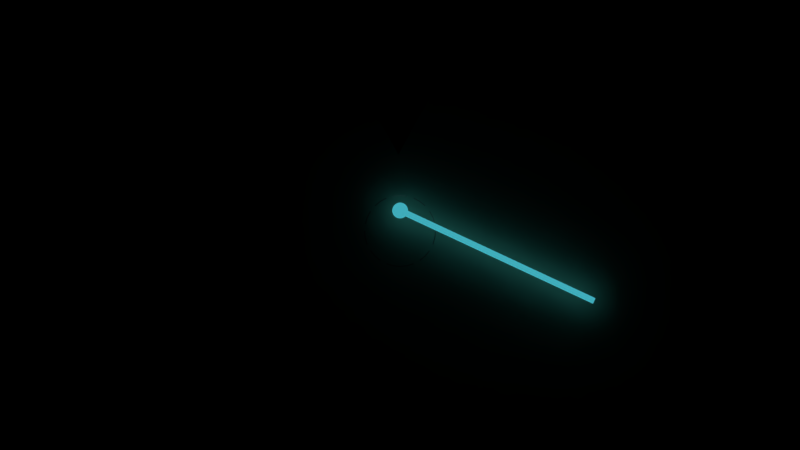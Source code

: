 # Source: anim-agv-01.blend  (saved by Blender 2.79.0; exported with 4.5.12 LTS)
import bpy
from mathutils import Matrix  # noqa: F401  (used for matrix-valued properties, if any)

bpy.ops.wm.read_factory_settings(use_empty=True)
scene = bpy.context.scene
scene.name = 'Scene'

# ---- collections
col_collection_1 = bpy.data.collections.new('Collection 1'); scene.collection.children.link(col_collection_1)
col_collection_2 = bpy.data.collections.new('Collection 2'); scene.collection.children.link(col_collection_2)
col_collection_2.hide_render = True
col_collection_2.hide_viewport = True
col_depth = bpy.data.collections.new('depth')  # instanced only; not linked into the scene
col_gyroscope = bpy.data.collections.new('gyroscope')  # instanced only; not linked into the scene
col_camera = bpy.data.collections.new('camera')  # instanced only; not linked into the scene
col_check = bpy.data.collections.new('check')  # instanced only; not linked into the scene
col_obstacle_03 = bpy.data.collections.new('obstacle-03')  # instanced only; not linked into the scene
col_sign_bag_claim = bpy.data.collections.new('sign-bag-claim')  # instanced only; not linked into the scene
col_obstacle_02 = bpy.data.collections.new('obstacle-02')  # instanced only; not linked into the scene
col_obstacle_01 = bpy.data.collections.new('obstacle-01')  # instanced only; not linked into the scene
col_robot_top = bpy.data.collections.new('robot-top')  # instanced only; not linked into the scene
col_mission_board_01 = bpy.data.collections.new('mission-board-01')  # instanced only; not linked into the scene
col_lidar = bpy.data.collections.new('lidar')  # instanced only; not linked into the scene
col_passengers_02 = bpy.data.collections.new('passengers-02')  # instanced only; not linked into the scene
col_localization_05 = bpy.data.collections.new('localization-05')  # instanced only; not linked into the scene
col_ai = bpy.data.collections.new('ai')  # instanced only; not linked into the scene
col_walker_01_right_leg = bpy.data.collections.new('walker-01-right-leg')  # instanced only; not linked into the scene
col_walker_01_left_leg = bpy.data.collections.new('walker-01-left-leg')  # instanced only; not linked into the scene
col_walker01_body = bpy.data.collections.new('walker01-body')  # instanced only; not linked into the scene
col_walker_01_right_arm = bpy.data.collections.new('walker-01-right-arm')  # instanced only; not linked into the scene
col_walker_01_left_arm = bpy.data.collections.new('walker-01-left-arm')  # instanced only; not linked into the scene
col_gate_24 = bpy.data.collections.new('gate-24')  # instanced only; not linked into the scene
col_gates_80_95 = bpy.data.collections.new('gates-80-95')  # instanced only; not linked into the scene
col_ring = bpy.data.collections.new('ring')  # instanced only; not linked into the scene
col_person_scan = bpy.data.collections.new('person-scan')  # instanced only; not linked into the scene
col_person = bpy.data.collections.new('person')  # instanced only; not linked into the scene
col_robot_left = bpy.data.collections.new('robot-left')  # instanced only; not linked into the scene
col_passenger_01_luggage = bpy.data.collections.new('passenger-01-luggage')  # instanced only; not linked into the scene
col_passenger_01_body = bpy.data.collections.new('passenger-01-body')  # instanced only; not linked into the scene
col_airport_02_cargo = bpy.data.collections.new('airport-02-cargo')  # instanced only; not linked into the scene
col_complete_logo = bpy.data.collections.new('complete-logo')  # instanced only; not linked into the scene
col_gates_sign = bpy.data.collections.new('gates-sign')  # instanced only; not linked into the scene
col_gate = bpy.data.collections.new('gate')  # instanced only; not linked into the scene
col_airport_01 = bpy.data.collections.new('airport-01')  # instanced only; not linked into the scene
col_compass_pin = bpy.data.collections.new('compass-pin')  # instanced only; not linked into the scene
col_compass_frame = bpy.data.collections.new('compass-frame')  # instanced only; not linked into the scene
col_hall_01_woman = bpy.data.collections.new('hall-01-woman')  # instanced only; not linked into the scene
col_hall_01_crew03 = bpy.data.collections.new('hall-01-crew03')  # instanced only; not linked into the scene
col_hall_01_crew02 = bpy.data.collections.new('hall-01-crew02')  # instanced only; not linked into the scene
col_hall_01_crew01 = bpy.data.collections.new('hall-01-crew01')  # instanced only; not linked into the scene
col_hall_01_child = bpy.data.collections.new('hall-01-child')  # instanced only; not linked into the scene
col_hall_01 = bpy.data.collections.new('hall-01')  # instanced only; not linked into the scene
col_airport_02_plane = bpy.data.collections.new('airport-02-plane')  # instanced only; not linked into the scene
col_airport_02 = bpy.data.collections.new('airport-02')  # instanced only; not linked into the scene
col_boarding_pass = bpy.data.collections.new('boarding-pass')  # instanced only; not linked into the scene
col_luggage_04 = bpy.data.collections.new('luggage-04')  # instanced only; not linked into the scene
col_luggage_01 = bpy.data.collections.new('luggage-01')  # instanced only; not linked into the scene
col_eye = bpy.data.collections.new('eye')  # instanced only; not linked into the scene
col_road = bpy.data.collections.new('road')  # instanced only; not linked into the scene
col_robot_right = bpy.data.collections.new('robot-right')  # instanced only; not linked into the scene
col_cross = bpy.data.collections.new('cross')  # instanced only; not linked into the scene
col_localization_03 = bpy.data.collections.new('localization-03')  # instanced only; not linked into the scene
col_localization_02 = bpy.data.collections.new('localization-02')  # instanced only; not linked into the scene
col_localization_01 = bpy.data.collections.new('localization-01')  # instanced only; not linked into the scene
col_brain = bpy.data.collections.new('brain')  # instanced only; not linked into the scene

# ---- materials (node trees are filled in below, after node groups)
mat_localization_scene_beige = bpy.data.materials.new('localization-scene-beige')
mat_localization_scene_beige.alpha_threshold = 0.0
mat_localization_scene_beige.diffuse_color = (0.7231, 0.4342, 0.314, 1.0)
mat_localization_scene_beige.roughness = 0.5
mat_ai_color_02 = bpy.data.materials.new('ai-color-02')
mat_ai_color_02.alpha_threshold = 0.0
mat_ai_color_02.diffuse_color = (0.04971, 0.4125, 0.4969, 1.0)
mat_ai_color_02.roughness = 0.5
mat_ai_color_02.line_color = (0.0, 0.0, 0.0, 1.0)
mat_ai_color_02.line_priority = 1
mat_ai_color_02_1 = bpy.data.materials.new('ai-color-02')
mat_robot_letters = bpy.data.materials.new('robot-letters')
mat_robot_letters.alpha_threshold = 0.0
mat_robot_letters.diffuse_color = (0.0, 0.0, 0.0, 1.0)
mat_robot_letters.roughness = 0.5
mat_frame_corner = bpy.data.materials.new('frame-corner')
mat_color_navigation = bpy.data.materials.new('color-navigation')
mat_color_navigation.alpha_threshold = 0.0
mat_color_navigation.diffuse_color = (0.2502, 0.3663, 0.7991, 1.0)
mat_color_navigation.roughness = 0.5
mat_localization_scene_blue_light = bpy.data.materials.new('localization-scene-blue-light')
mat_localization_scene_blue_light.alpha_threshold = 0.0
mat_localization_scene_blue_light.preview_render_type = 'FLAT'
mat_localization_scene_blue_light.diffuse_color = (0.3467, 0.3663, 0.3763, 1.0)
mat_localization_scene_blue_light.roughness = 0.5
mat_localization_red = bpy.data.materials.new('localization-red')
mat_ai_color_01 = bpy.data.materials.new('ai-color-01')
mat_svgmat_4053 = bpy.data.materials.new('SVGMat.4053')
mat_svgmat_4053.alpha_threshold = 0.0
mat_svgmat_4053.diffuse_color = (0.5846, 0.0, 0.0, 1.0)
mat_svgmat_4053.roughness = 0.5
mat_cone_ray_material = bpy.data.materials.new('cone-ray-material')
mat_cone_ray_material.alpha_threshold = 0.0
mat_cone_ray_material.use_transparent_shadow = False
mat_cone_ray_material.preview_render_type = 'FLAT'
mat_cone_ray_material.diffuse_color = (0.0, 0.0, 0.0, 1.0)
mat_cone_ray_material.specular_color = (0.0, 0.0, 0.0)
mat_cone_ray_material.roughness = 0.5
mat_cone_ray_material.line_color = (0.0, 0.0, 0.0, 1.0)
mat_title = bpy.data.materials.new('Title')
mat_title.alpha_threshold = 0.0
mat_title.roughness = 0.5
mat_background_01 = bpy.data.materials.new('background-01')
mat_background_01.alpha_threshold = 0.0
mat_background_01.diffuse_color = (0.0, 0.2705, 0.7991, 1.0)
mat_background_01.roughness = 0.5
mat_background_02 = bpy.data.materials.new('background-02')
mat_background_02.alpha_threshold = 0.0
mat_background_02.diffuse_color = (0.7991, 0.7991, 0.7991, 1.0)
mat_background_02.roughness = 0.5
mat_background_03 = bpy.data.materials.new('background-03')
mat_background_03.alpha_threshold = 0.0
mat_background_03.diffuse_color = (0.7991, 0.7454, 0.5395, 1.0)
mat_background_03.roughness = 0.5
mat_background_04 = bpy.data.materials.new('background-04')
mat_background_04.alpha_threshold = 0.0
mat_background_04.diffuse_color = (0.6724, 0.04971, 0.7991, 1.0)
mat_background_04.roughness = 0.5
mat_robot_letters_001 = bpy.data.materials.new('robot-letters.001')
mat_robot_letters_001.alpha_threshold = 0.0
mat_robot_letters_001.diffuse_color = (0.0, 0.0, 0.0, 1.0)
mat_robot_letters_001.roughness = 0.5
mat_svgmat_029 = bpy.data.materials.new('SVGMat.029')
mat_svgmat_029.alpha_threshold = 0.0
mat_svgmat_029.diffuse_color = (0.05448, 0.2195, 0.3712, 1.0)
mat_svgmat_029.roughness = 0.5
mat_svgmat_028 = bpy.data.materials.new('SVGMat.028')
mat_svgmat_028.alpha_threshold = 0.0
mat_svgmat_028.diffuse_color = (0.05448, 0.2195, 0.3712, 1.0)
mat_svgmat_028.roughness = 0.5
mat_svgmat_027 = bpy.data.materials.new('SVGMat.027')
mat_svgmat_027.alpha_threshold = 0.0
mat_svgmat_027.diffuse_color = (0.05448, 0.2195, 0.3712, 1.0)
mat_svgmat_027.roughness = 0.5
mat_svgmat_026 = bpy.data.materials.new('SVGMat.026')
mat_svgmat_026.alpha_threshold = 0.0
mat_svgmat_026.diffuse_color = (0.05448, 0.2195, 0.3712, 1.0)
mat_svgmat_026.roughness = 0.5
mat_svgmat_022 = bpy.data.materials.new('SVGMat.022')
mat_svgmat_022.alpha_threshold = 0.0
mat_svgmat_022.diffuse_color = (0.05448, 0.2195, 0.3712, 1.0)
mat_svgmat_022.roughness = 0.5
mat_svgmat_019 = bpy.data.materials.new('SVGMat.019')
mat_svgmat_019.alpha_threshold = 0.0
mat_svgmat_019.diffuse_color = (0.05448, 0.2195, 0.3712, 1.0)
mat_svgmat_019.roughness = 0.5
mat_svgmat_017 = bpy.data.materials.new('SVGMat.017')
mat_svgmat_017.alpha_threshold = 0.0
mat_svgmat_017.diffuse_color = (0.05448, 0.2195, 0.3712, 1.0)
mat_svgmat_017.roughness = 0.5
mat_svgmat_016 = bpy.data.materials.new('SVGMat.016')
mat_svgmat_016.alpha_threshold = 0.0
mat_svgmat_016.diffuse_color = (0.05448, 0.2195, 0.3712, 1.0)
mat_svgmat_016.roughness = 0.5
mat_svgmat_015 = bpy.data.materials.new('SVGMat.015')
mat_svgmat_015.alpha_threshold = 0.0
mat_svgmat_015.diffuse_color = (0.05448, 0.2195, 0.3712, 1.0)
mat_svgmat_015.roughness = 0.5
mat_svgmat_014 = bpy.data.materials.new('SVGMat.014')
mat_svgmat_014.alpha_threshold = 0.0
mat_svgmat_014.diffuse_color = (0.05448, 0.2195, 0.3712, 1.0)
mat_svgmat_014.roughness = 0.5
mat_svgmat_013 = bpy.data.materials.new('SVGMat.013')
mat_svgmat_013.alpha_threshold = 0.0
mat_svgmat_013.diffuse_color = (0.05448, 0.2195, 0.3712, 1.0)
mat_svgmat_013.roughness = 0.5

# ---- material node trees
mat_localization_scene_beige.use_nodes = True; mat_localization_scene_beige.node_tree.nodes.clear()
_N = mat_localization_scene_beige.node_tree.nodes; _L = mat_localization_scene_beige.node_tree.links
n0 = _N.new('ShaderNodeOutputMaterial'); n0.name = 'Material Output'; n0.location = (300, 300)
n1 = _N.new('ShaderNodeBsdfAnisotropic'); n1.name = 'Anisotropic BSDF'; n1.location = (10, 300)
n1.distribution = 'ASHIKHMIN_SHIRLEY'
n1.inputs[0].default_value = (0.7231, 0.4342, 0.314, 0.5)
n1.inputs[1].default_value = 0.4472
n1.inputs[2].default_value = 0.5
_L.new(n1.outputs[0], n0.inputs[0])
n0.is_active_output = True
mat_ai_color_02.use_nodes = True; mat_ai_color_02.node_tree.nodes.clear()
_N = mat_ai_color_02.node_tree.nodes; _L = mat_ai_color_02.node_tree.links
n0 = _N.new('ShaderNodeOutputMaterial'); n0.name = 'Material Output'; n0.location = (300, 300)
n1 = _N.new('ShaderNodeEmission'); n1.name = 'Emission'; n1.location = (10, 300)
n1.inputs[0].default_value = (0.04971, 0.4125, 0.4969, 1.0)
_L.new(n1.outputs[0], n0.inputs[0])
n0.is_active_output = True
mat_color_navigation.use_nodes = True; mat_color_navigation.node_tree.nodes.clear()
_N = mat_color_navigation.node_tree.nodes; _L = mat_color_navigation.node_tree.links
n0 = _N.new('ShaderNodeOutputMaterial'); n0.name = 'Material Output'; n0.location = (300, 300)
n1 = _N.new('ShaderNodeBsdfDiffuse'); n1.name = 'Diffuse BSDF'; n1.location = (10, 300)
n1.inputs[0].default_value = (0.2517, 0.3658, 0.8, 1.0)
_L.new(n1.outputs[0], n0.inputs[0])
n0.is_active_output = True
mat_localization_scene_blue_light.use_nodes = True; mat_localization_scene_blue_light.node_tree.nodes.clear()
_N = mat_localization_scene_blue_light.node_tree.nodes; _L = mat_localization_scene_blue_light.node_tree.links
n0 = _N.new('ShaderNodeOutputMaterial'); n0.name = 'Material Output'; n0.location = (300, 300)
n1 = _N.new('ShaderNodeBsdfDiffuse'); n1.name = 'Diffuse BSDF'; n1.location = (10, 300)
n1.inputs[0].default_value = (0.3325, 0.4287, 0.4735, 0.2)
_L.new(n1.outputs[0], n0.inputs[0])
n0.is_active_output = True
mat_cone_ray_material.use_nodes = True; mat_cone_ray_material.node_tree.nodes.clear()
_N = mat_cone_ray_material.node_tree.nodes; _L = mat_cone_ray_material.node_tree.links
n0 = _N.new('ShaderNodeOutputMaterial'); n0.name = 'Material Output'; n0.location = (300, 300)
n0.is_active_output = True
mat_title.use_nodes = True; mat_title.node_tree.nodes.clear()
_N = mat_title.node_tree.nodes; _L = mat_title.node_tree.links
n0 = _N.new('ShaderNodeOutputMaterial'); n0.name = 'Material Output'; n0.location = (300, 300)
n1 = _N.new('ShaderNodeBsdfDiffuse'); n1.name = 'Diffuse BSDF'; n1.location = (10, 300)
_L.new(n1.outputs[0], n0.inputs[0])
n0.is_active_output = True
mat_background_01.use_nodes = True; mat_background_01.node_tree.nodes.clear()
_N = mat_background_01.node_tree.nodes; _L = mat_background_01.node_tree.links
n0 = _N.new('ShaderNodeOutputMaterial'); n0.name = 'Material Output'; n0.location = (300, 300)
n1 = _N.new('ShaderNodeBsdfDiffuse'); n1.name = 'Diffuse BSDF'; n1.location = (10, 300)
n1.inputs[0].default_value = (0.0, 0.2725, 0.8, 1.0)
_L.new(n1.outputs[0], n0.inputs[0])
n0.is_active_output = True
mat_background_02.use_nodes = True; mat_background_02.node_tree.nodes.clear()
_N = mat_background_02.node_tree.nodes; _L = mat_background_02.node_tree.links
n0 = _N.new('ShaderNodeOutputMaterial'); n0.name = 'Material Output'; n0.location = (300, 300)
n1 = _N.new('ShaderNodeBsdfDiffuse'); n1.name = 'Diffuse BSDF'; n1.location = (10, 300)
_L.new(n1.outputs[0], n0.inputs[0])
n0.is_active_output = True
mat_background_03.use_nodes = True; mat_background_03.node_tree.nodes.clear()
_N = mat_background_03.node_tree.nodes; _L = mat_background_03.node_tree.links
n0 = _N.new('ShaderNodeOutputMaterial'); n0.name = 'Material Output'; n0.location = (300, 300)
n1 = _N.new('ShaderNodeBsdfDiffuse'); n1.name = 'Diffuse BSDF'; n1.location = (10, 300)
n1.inputs[0].default_value = (0.7991, 0.744, 0.5389, 1.0)
_L.new(n1.outputs[0], n0.inputs[0])
n0.is_active_output = True
mat_background_04.use_nodes = True; mat_background_04.node_tree.nodes.clear()
_N = mat_background_04.node_tree.nodes; _L = mat_background_04.node_tree.links
n0 = _N.new('ShaderNodeOutputMaterial'); n0.name = 'Material Output'; n0.location = (300, 300)
n1 = _N.new('ShaderNodeBsdfDiffuse'); n1.name = 'Diffuse BSDF'; n1.location = (10, 300)
n1.inputs[0].default_value = (0.6695, 0.04937, 0.8, 1.0)
_L.new(n1.outputs[0], n0.inputs[0])
n0.is_active_output = True

# ---- world
world_world_001 = bpy.data.worlds.new('World.001'); scene.world = world_world_001
world_world_001.use_nodes = True; world_world_001.node_tree.nodes.clear()
_N = world_world_001.node_tree.nodes; _L = world_world_001.node_tree.links
n0 = _N.new('ShaderNodeOutputWorld'); n0.name = 'World Output'; n0.location = (300, 300)
n1 = _N.new('ShaderNodeBackground'); n1.name = 'Background'; n1.location = (10, 300)
n1.inputs[0].default_value = (1.0, 1.0, 1.0, 1.0)
_L.new(n1.outputs[0], n0.inputs[0])
n0.is_active_output = True
world_world_001.color = (0.05088, 0.05088, 0.05088)
world_world_001.use_sun_shadow = False
world_world_001.sun_shadow_jitter_overblur = 0.0
world_world_001.cycles.sampling_method = 'MANUAL'

# ---- cameras
cam_camera_001 = bpy.data.cameras.new('Camera.001')
cam_camera_001.type = 'ORTHO'
cam_camera_001.clip_end = 100.0
cam_camera_001.lens = 35.0
cam_camera_001.sensor_width = 32.0
cam_camera_001.sensor_height = 18.0
cam_camera_001.display_size = 2.0
cam_camera_001.dof.focus_distance = 0.0

# ---- meshes
me_cone = bpy.data.meshes.new('Cone')
me_cone.from_pydata([(0.0, 0.999, -0.999), (0.0, 0.0, 0.999), (0.1949, 0.9798, -0.999), (0.3823, 0.923, -0.999), (0.555, 0.8306, -0.999), (0.7064, 0.7064, -0.999), (0.8306, 0.555, -0.999), (0.923, 0.3823, -0.999), (0.9798, 0.1949, -0.999), (0.999, 7.542e-08, -0.999), (0.9798, -0.1949, -0.999), (0.923, -0.3823, -0.999), (0.8306, -0.555, -0.999), (0.7064, -0.7064, -0.999), (0.555, -0.8306, -0.999), (0.3823, -0.923, -0.999), (0.1949, -0.9798, -0.999), (-3.255e-07, -0.999, -0.999), (-0.1949, -0.9798, -0.999), (-0.3823, -0.923, -0.999), (-0.555, -0.8306, -0.999), (-0.7064, -0.7064, -0.999), (-0.8306, -0.555, -0.999), (-0.923, -0.3823, -0.999), (-0.9798, -0.1949, -0.999), (-0.999, 9.646e-07, -0.999), (-0.9798, 0.1949, -0.999), (-0.923, 0.3823, -0.999), (-0.8306, 0.555, -0.999), (-0.7064, 0.7064, -0.999), (-0.555, 0.8306, -0.999), (-0.3823, 0.923, -0.999), (-0.1949, 0.9798, -0.999)], [], [(0, 1, 2), (3, 1, 4), (4, 1, 5), (6, 1, 7), (7, 1, 8), (9, 1, 10), (10, 1, 11), (12, 1, 13), (13, 1, 14), (15, 1, 16), (16, 1, 17), (17, 1, 18), (18, 1, 19), (20, 1, 21), (21, 1, 22), (23, 1, 24), (24, 1, 25), (26, 1, 27), (27, 1, 28), (29, 1, 30), (30, 1, 31), (32, 1, 0)])
me_cone.materials.append(mat_localization_scene_beige)
me_cone.use_remesh_preserve_volume = False
me_cone.use_remesh_preserve_attributes = False
me_cone.use_mirror_vertex_groups = False
me_cone.update()
me_plane_009 = bpy.data.meshes.new('Plane.009')
me_plane_009.from_pydata([(-1.033, -0.9846, 0.0), (0.999, -0.999, 0.0), (-1.102, 1.043, 0.0), (0.999, 0.999, 0.0)], [], [(0, 1, 3, 2)])
me_plane_009.materials.append(mat_ai_color_02)
me_plane_009.use_remesh_preserve_volume = False
me_plane_009.use_remesh_preserve_attributes = False
me_plane_009.use_mirror_vertex_groups = False
me_plane_009.update()
me_plane_012 = bpy.data.meshes.new('Plane.012')
me_plane_012.from_pydata([(-0.999, -0.999, 0.0), (0.999, -0.999, 0.0), (-0.999, 0.999, 0.0), (0.999, 0.999, 0.0)], [], [(0, 1, 3, 2)])
me_plane_012.materials.append(mat_ai_color_02_1)
me_plane_012.use_remesh_preserve_volume = False
me_plane_012.use_remesh_preserve_attributes = False
me_plane_012.use_mirror_vertex_groups = False
me_plane_012.update()
me_circle_022 = bpy.data.meshes.new('Circle.022')
me_circle_022.from_pydata([(0.0, 0.999, 0.0), (-0.1949, 0.9798, 0.0), (-0.3823, 0.923, 0.0), (-0.555, 0.8306, 0.0), (-0.7064, 0.7064, 0.0), (-0.8306, 0.555, 0.0), (-0.923, 0.3823, 0.0), (-0.9798, 0.1949, 0.0), (-0.999, 7.542e-08, 0.0), (-0.9798, -0.1949, 0.0), (-0.923, -0.3823, 0.0), (-0.8306, -0.555, 0.0), (-0.7064, -0.7064, 0.0), (-0.555, -0.8306, 0.0), (-0.3823, -0.923, 0.0), (-0.1949, -0.9798, 0.0), (3.255e-07, -0.999, 0.0), (0.1949, -0.9798, 0.0), (0.3823, -0.923, 0.0), (0.555, -0.8306, 0.0), (0.7064, -0.7064, 0.0), (0.8306, -0.555, 0.0), (0.923, -0.3823, 0.0), (0.9798, -0.1949, 0.0), (0.999, 9.646e-07, 0.0), (0.9798, 0.1949, 0.0), (0.923, 0.3823, 0.0), (0.8306, 0.555, 0.0), (0.7064, 0.7064, 0.0), (0.555, 0.8306, 0.0), (0.3823, 0.923, 0.0), (0.1949, 0.9798, 0.0)], [], [(1, 2, 3, 4, 5, 6, 7, 8, 9, 10, 11, 12, 13, 14, 15, 16, 17, 18, 19, 20, 21, 22, 23, 24, 25, 26, 27, 28, 29, 30, 31, 0)])
me_circle_022.materials.append(mat_ai_color_02_1)
me_circle_022.use_remesh_preserve_volume = False
me_circle_022.use_remesh_preserve_attributes = False
me_circle_022.use_mirror_vertex_groups = False
me_circle_022.update()
me_plane_008 = bpy.data.meshes.new('Plane.008')
me_plane_008.from_pydata([(-0.02578, 7.445e-09, 0.0), (0.02578, 7.445e-09, 0.0), (-0.02578, 0.11, 0.0), (0.02578, 0.11, 0.0)], [], [(0, 1, 3, 2)])
me_plane_008.materials.append(mat_frame_corner)
me_plane_008.use_remesh_preserve_volume = False
me_plane_008.use_remesh_preserve_attributes = False
me_plane_008.use_mirror_vertex_groups = False
me_plane_008.update()
me_circle_020 = bpy.data.meshes.new('Circle.020')
me_circle_020.from_pydata([(0.0, 0.999, 0.0), (-0.1949, 0.9798, 0.0), (-0.3823, 0.923, 0.0), (-0.555, 0.8306, 0.0), (-0.7064, 0.7064, 0.0), (-0.8306, 0.555, 0.0), (-0.923, 0.3823, 0.0), (-0.9798, 0.1949, 0.0), (-0.999, 7.542e-08, 0.0), (-0.9798, -0.1949, 0.0), (-0.923, -0.3823, 0.0), (-0.8306, -0.555, 0.0), (-0.7064, -0.7064, 0.0), (-0.555, -0.8306, 0.0), (-0.3823, -0.923, 0.0), (-0.1949, -0.9798, 0.0), (3.255e-07, -0.999, 0.0), (0.1949, -0.9798, 0.0), (0.3823, -0.923, 0.0), (0.555, -0.8306, 0.0), (0.7064, -0.7064, 0.0), (0.8306, -0.555, 0.0), (0.923, -0.3823, 0.0), (0.9798, -0.1949, 0.0), (0.999, 9.646e-07, 0.0), (0.9798, 0.1949, 0.0), (0.923, 0.3823, 0.0), (0.8306, 0.555, 0.0), (0.7064, 0.7064, 0.0), (0.555, 0.8306, 0.0), (0.3823, 0.923, 0.0), (0.1949, 0.9798, 0.0), (0.0, 0.999, 0.0), (-0.1949, 0.9798, 0.0), (-0.3823, 0.923, 0.0), (-0.555, 0.8306, 0.0), (-0.7064, 0.7064, 0.0), (-0.8306, 0.555, 0.0), (-0.923, 0.3823, 0.0), (-0.9798, 0.1949, 0.0), (-0.999, 7.542e-08, 0.0), (-0.9798, -0.1949, 0.0), (-0.923, -0.3823, 0.0), (-0.8306, -0.555, 0.0), (-0.7064, -0.7064, 0.0), (-0.555, -0.8306, 0.0), (-0.3823, -0.923, 0.0), (-0.1949, -0.9798, 0.0), (3.255e-07, -0.999, 0.0), (0.1949, -0.9798, 0.0), (0.3823, -0.923, 0.0), (0.555, -0.8306, 0.0), (0.7064, -0.7064, 0.0), (0.8306, -0.555, 0.0), (0.923, -0.3823, 0.0), (0.9798, -0.1949, 0.0), (0.999, 9.646e-07, 0.0), (0.9798, 0.1949, 0.0), (0.923, 0.3823, 0.0), (0.8306, 0.555, 0.0), (0.7064, 0.7064, 0.0), (0.555, 0.8306, 0.0), (0.3823, 0.923, 0.0), (0.1949, 0.9798, 0.0), (0.0, 0.999, 0.0), (-0.1949, 0.9798, 0.0), (-0.3823, 0.923, 0.0), (-0.555, 0.8306, 0.0), (-0.7064, 0.7064, 0.0), (-0.8306, 0.555, 0.0), (-0.923, 0.3823, 0.0), (-0.9798, 0.1949, 0.0), (-0.999, 7.542e-08, 0.0), (-0.9798, -0.1949, 0.0), (-0.923, -0.3823, 0.0), (-0.8306, -0.555, 0.0), (-0.7064, -0.7064, 0.0), (-0.555, -0.8306, 0.0), (-0.3823, -0.923, 0.0), (-0.1949, -0.9798, 0.0), (3.255e-07, -0.999, 0.0), (0.1949, -0.9798, 0.0), (0.3823, -0.923, 0.0), (0.555, -0.8306, 0.0), (0.7064, -0.7064, 0.0), (0.8306, -0.555, 0.0), (0.923, -0.3823, 0.0), (0.9798, -0.1949, 0.0), (0.999, 9.646e-07, 0.0), (0.9798, 0.1949, 0.0), (0.923, 0.3823, 0.0), (0.8306, 0.555, 0.0), (0.7064, 0.7064, 0.0), (0.555, 0.8306, 0.0), (0.3823, 0.923, 0.0), (0.1949, 0.9798, 0.0), (0.0, 0.999, 0.0), (-0.1949, 0.9798, 0.0), (-0.3823, 0.923, 0.0), (-0.555, 0.8306, 0.0), (-0.7064, 0.7064, 0.0), (-0.8306, 0.555, 0.0), (-0.923, 0.3823, 0.0), (-0.9798, 0.1949, 0.0), (-0.999, 7.542e-08, 0.0), (-0.9798, -0.1949, 0.0), (-0.923, -0.3823, 0.0), (-0.8306, -0.555, 0.0), (-0.7064, -0.7064, 0.0), (-0.555, -0.8306, 0.0), (-0.3823, -0.923, 0.0), (-0.1949, -0.9798, 0.0), (3.255e-07, -0.999, 0.0), (0.1949, -0.9798, 0.0), (0.3823, -0.923, 0.0), (0.555, -0.8306, 0.0), (0.7064, -0.7064, 0.0), (0.8306, -0.555, 0.0), (0.923, -0.3823, 0.0), (0.9798, -0.1949, 0.0), (0.999, 9.646e-07, 0.0), (0.9798, 0.1949, 0.0), (0.923, 0.3823, 0.0), (0.8306, 0.555, 0.0), (0.7064, 0.7064, 0.0), (0.555, 0.8306, 0.0), (0.3823, 0.923, 0.0), (0.1949, 0.9798, 0.0), (0.0, 1.64, 0.0), (-0.3199, 1.608, 0.0), (-0.6274, 1.515, 0.0), (-0.9109, 1.363, 0.0), (-1.159, 1.159, 0.0), (-1.363, 0.9109, 0.0), (-1.515, 0.6274, 0.0), (-1.608, 0.3199, 0.0), (-1.64, 1.238e-07, 0.0), (-1.608, -0.3199, 0.0), (-1.515, -0.6274, 0.0), (-1.363, -0.9109, 0.0), (-1.159, -1.159, 0.0), (-0.9109, -1.363, 0.0), (-0.6274, -1.515, 0.0), (-0.3199, -1.608, 0.0), (5.342e-07, -1.64, 0.0), (0.3199, -1.608, 0.0), (0.6274, -1.515, 0.0), (0.9109, -1.363, 0.0), (1.159, -1.159, 0.0), (1.363, -0.9109, 0.0), (1.515, -0.6274, 0.0), (1.608, -0.3199, 0.0), (1.64, 1.583e-06, 0.0), (1.608, 0.3199, 0.0), (1.515, 0.6274, 0.0), (1.363, 0.9109, 0.0), (1.159, 1.159, 0.0), (0.9109, 1.363, 0.0), (0.6274, 1.515, 0.0), (0.3199, 1.608, 0.0)], [], [(3, 2, 34, 35), (30, 29, 61, 62), (17, 16, 48, 49), (4, 3, 35, 36), (31, 30, 62, 63), (18, 17, 49, 50), (5, 4, 36, 37), (0, 31, 63, 32), (19, 18, 50, 51), (6, 5, 37, 38), (20, 19, 51, 52), (7, 6, 38, 39), (21, 20, 52, 53), (8, 7, 39, 40), (22, 21, 53, 54), (9, 8, 40, 41), (23, 22, 54, 55), (10, 9, 41, 42), (24, 23, 55, 56), (11, 10, 42, 43), (25, 24, 56, 57), (12, 11, 43, 44), (26, 25, 57, 58), (13, 12, 44, 45), (27, 26, 58, 59), (14, 13, 45, 46), (1, 0, 32, 33), (28, 27, 59, 60), (15, 14, 46, 47), (2, 1, 33, 34), (29, 28, 60, 61), (16, 15, 47, 48), (57, 56, 88, 89), (44, 43, 75, 76), (58, 57, 89, 90), (45, 44, 76, 77), (59, 58, 90, 91), (46, 45, 77, 78), (33, 32, 64, 65), (60, 59, 91, 92), (47, 46, 78, 79), (34, 33, 65, 66), (61, 60, 92, 93), (48, 47, 79, 80), (35, 34, 66, 67), (62, 61, 93, 94), (49, 48, 80, 81), (36, 35, 67, 68), (63, 62, 94, 95), (50, 49, 81, 82), (37, 36, 68, 69), (32, 63, 95, 64), (51, 50, 82, 83), (38, 37, 69, 70), (52, 51, 83, 84), (39, 38, 70, 71), (53, 52, 84, 85), (40, 39, 71, 72), (54, 53, 85, 86), (41, 40, 72, 73), (55, 54, 86, 87), (42, 41, 73, 74), (56, 55, 87, 88), (43, 42, 74, 75), (81, 80, 112, 113), (68, 67, 99, 100), (95, 94, 126, 127), (82, 81, 113, 114), (69, 68, 100, 101), (64, 95, 127, 96), (83, 82, 114, 115), (70, 69, 101, 102), (84, 83, 115, 116), (71, 70, 102, 103), (85, 84, 116, 117), (72, 71, 103, 104), (86, 85, 117, 118), (73, 72, 104, 105), (87, 86, 118, 119), (74, 73, 105, 106), (88, 87, 119, 120), (75, 74, 106, 107), (89, 88, 120, 121), (76, 75, 107, 108), (90, 89, 121, 122), (77, 76, 108, 109), (91, 90, 122, 123), (78, 77, 109, 110), (65, 64, 96, 97), (92, 91, 123, 124), (79, 78, 110, 111), (66, 65, 97, 98), (93, 92, 124, 125), (80, 79, 111, 112), (67, 66, 98, 99), (94, 93, 125, 126), (116, 115, 147, 148), (103, 102, 134, 135), (117, 116, 148, 149), (104, 103, 135, 136), (118, 117, 149, 150), (105, 104, 136, 137), (119, 118, 150, 151), (106, 105, 137, 138), (120, 119, 151, 152), (107, 106, 138, 139), (121, 120, 152, 153), (108, 107, 139, 140), (122, 121, 153, 154), (109, 108, 140, 141), (123, 122, 154, 155), (110, 109, 141, 142), (97, 96, 128, 129), (124, 123, 155, 156), (111, 110, 142, 143), (98, 97, 129, 130), (125, 124, 156, 157), (112, 111, 143, 144), (99, 98, 130, 131), (126, 125, 157, 158), (113, 112, 144, 145), (100, 99, 131, 132), (127, 126, 158, 159), (114, 113, 145, 146), (101, 100, 132, 133), (96, 127, 159, 128), (115, 114, 146, 147), (102, 101, 133, 134)])
me_circle_020.materials.append(mat_frame_corner)
me_circle_020.use_remesh_preserve_volume = False
me_circle_020.use_remesh_preserve_attributes = False
me_circle_020.use_mirror_vertex_groups = False
me_circle_020.update()
me_plane_007 = bpy.data.meshes.new('Plane.007')
me_plane_007.from_pydata([(-0.7492, -4.172e-07, 0.0), (0.7492, -4.172e-07, 0.0), (-0.04995, 1.099, 0.0), (0.04995, 1.099, 0.0)], [], [(0, 1, 3, 2)])
me_plane_007.materials.append(mat_color_navigation)
me_plane_007.use_remesh_preserve_volume = False
me_plane_007.use_remesh_preserve_attributes = False
me_plane_007.use_mirror_vertex_groups = False
me_plane_007.update()
me_plane_003 = bpy.data.meshes.new('Plane.003')
me_plane_003.from_pydata([(-0.999, -0.999, 0.0), (0.999, -0.999, 0.0), (-0.999, 0.999, 0.0), (0.999, 0.999, 0.0)], [], [(0, 1, 3, 2)])
me_plane_003.materials.append(mat_color_navigation)
me_plane_003.use_remesh_preserve_volume = False
me_plane_003.use_remesh_preserve_attributes = False
me_plane_003.use_mirror_vertex_groups = False
me_plane_003.update()
me_circle_018 = bpy.data.meshes.new('Circle.018')
me_circle_018.from_pydata([(-0.04195, 0.008345, 0.0), (-0.04277, 3.229e-09, 0.0)], [(1, 0)], [])
me_circle_018.materials.append(mat_localization_scene_blue_light)
me_circle_018.use_remesh_preserve_volume = False
me_circle_018.use_remesh_preserve_attributes = False
me_circle_018.use_mirror_vertex_groups = False
me_circle_018.update()
me_circle_017 = bpy.data.meshes.new('Circle.017')
me_circle_017.from_pydata([(1.014, -0.6775, -8.618e-15), (1.127, -0.4667, -9.576e-15), (0.03557, -0.02376, 0.0), (0.03952, -0.01637, 0.0)], [], [(1, 0, 2, 3)])
me_circle_017.materials.append(mat_localization_scene_blue_light)
me_circle_017.use_remesh_preserve_volume = False
me_circle_017.use_remesh_preserve_attributes = False
me_circle_017.use_mirror_vertex_groups = False
me_circle_017.update()
me_circle_016 = bpy.data.meshes.new('Circle.016')
me_circle_016.from_pydata([(0.9082, -0.1806, 0.0), (0.9259, 9.535e-07, 0.0), (0.04195, -0.008345, 0.0), (0.04277, 4.13e-08, 0.0)], [], [(1, 0, 2, 3)])
me_circle_016.materials.append(mat_localization_scene_blue_light)
me_circle_016.use_remesh_preserve_volume = False
me_circle_016.use_remesh_preserve_attributes = False
me_circle_016.use_mirror_vertex_groups = False
me_circle_016.update()
me_circle_015 = bpy.data.meshes.new('Circle.015')
me_circle_015.from_pydata([(0.9798, 0.1949, 0.0), (0.923, 0.3823, 0.0), (0.04195, 0.008345, 0.0), (0.03952, 0.01637, 0.0)], [], [(1, 0, 2, 3)])
me_circle_015.materials.append(mat_localization_scene_blue_light)
me_circle_015.use_remesh_preserve_volume = False
me_circle_015.use_remesh_preserve_attributes = False
me_circle_015.use_mirror_vertex_groups = False
me_circle_015.update()
me_circle_014 = bpy.data.meshes.new('Circle.014')
me_circle_014.from_pydata([(0.9872, 0.6597, -3.435e-15), (0.8396, 0.8396, 2.202e-20), (0.03557, 0.02376, 0.0), (0.03025, 0.03025, 0.0)], [], [(1, 0, 2, 3)])
me_circle_014.materials.append(mat_localization_scene_blue_light)
me_circle_014.use_remesh_preserve_volume = False
me_circle_014.use_remesh_preserve_attributes = False
me_circle_014.use_mirror_vertex_groups = False
me_circle_014.update()
me_circle_013 = bpy.data.meshes.new('Circle.013')
me_circle_013.from_pydata([(1.034, 1.548, 2.049e-14), (0.7126, 1.72, 2.975e-14), (0.02376, 0.03557, 0.0), (0.01637, 0.03952, 0.0)], [], [(1, 0, 2, 3)])
me_circle_013.materials.append(mat_localization_scene_blue_light)
me_circle_013.use_remesh_preserve_volume = False
me_circle_013.use_remesh_preserve_attributes = False
me_circle_013.use_mirror_vertex_groups = False
me_circle_013.update()
me_circle_012 = bpy.data.meshes.new('Circle.012')
me_circle_012.from_pydata([(0.04086, 4.483, -2.679e-10), (1.031, 4.386, -2.679e-10), (0.0, 0.04277, 0.0), (0.008345, 0.04195, 0.0)], [], [(0, 1, 3, 2)])
me_circle_012.materials.append(mat_localization_scene_blue_light)
me_circle_012.use_remesh_preserve_volume = False
me_circle_012.use_remesh_preserve_attributes = False
me_circle_012.use_mirror_vertex_groups = False
me_circle_012.update()
me_circle_011 = bpy.data.meshes.new('Circle.011')
me_circle_011.from_pydata([(-0.7391, 3.804, -1.364e-07), (-1.441, 3.591, -1.364e-07), (-0.008345, 0.04195, 0.0), (-0.01637, 0.03952, 0.0)], [], [(1, 0, 2, 3)])
me_circle_011.materials.append(mat_localization_scene_blue_light)
me_circle_011.use_remesh_preserve_volume = False
me_circle_011.use_remesh_preserve_attributes = False
me_circle_011.use_mirror_vertex_groups = False
me_circle_011.update()
me_circle_010 = bpy.data.meshes.new('Circle.010')
me_circle_010.from_pydata([(-1.862, 2.788, -5.683e-08), (-2.37, 2.371, -5.683e-08), (-0.02376, 0.03557, 0.0), (-0.03025, 0.03025, 0.0)], [], [(1, 0, 2, 3)])
me_circle_010.materials.append(mat_localization_scene_blue_light)
me_circle_010.use_remesh_preserve_volume = False
me_circle_010.use_remesh_preserve_attributes = False
me_circle_010.use_mirror_vertex_groups = False
me_circle_010.update()
me_circle_009 = bpy.data.meshes.new('Circle.009')
me_circle_009.from_pydata([(0.555, -0.8306, 0.0), (0.7064, -0.7064, 0.0), (0.02376, -0.03557, 0.0), (0.03025, -0.03025, 0.0)], [], [(1, 0, 2, 3)])
me_circle_009.materials.append(mat_localization_scene_blue_light)
me_circle_009.use_remesh_preserve_volume = False
me_circle_009.use_remesh_preserve_attributes = False
me_circle_009.use_mirror_vertex_groups = False
me_circle_009.update()
me_circle_008 = bpy.data.meshes.new('Circle.008')
me_circle_008.from_pydata([(0.1949, -0.9798, 0.0), (0.3823, -0.923, 0.0), (0.008345, -0.04195, 0.0), (0.01637, -0.03952, 0.0)], [], [(1, 0, 2, 3)])
me_circle_008.materials.append(mat_localization_scene_blue_light)
me_circle_008.use_remesh_preserve_volume = False
me_circle_008.use_remesh_preserve_attributes = False
me_circle_008.use_mirror_vertex_groups = False
me_circle_008.update()
me_circle_007 = bpy.data.meshes.new('Circle.007')
me_circle_007.from_pydata([(-0.2502, -1.258, 0.0), (4.477e-07, -1.283, 0.0), (-0.008345, -0.04195, 0.0), (1.394e-08, -0.04277, 0.0)], [], [(1, 0, 2, 3)])
me_circle_007.materials.append(mat_localization_scene_blue_light)
me_circle_007.use_remesh_preserve_volume = False
me_circle_007.use_remesh_preserve_attributes = False
me_circle_007.use_mirror_vertex_groups = False
me_circle_007.update()
me_circle_006 = bpy.data.meshes.new('Circle.006')
me_circle_006.from_pydata([(-0.7545, -1.129, 0.0), (-0.5197, -1.255, 0.0), (-0.02376, -0.03557, 0.0), (-0.01637, -0.03952, 0.0)], [], [(1, 0, 2, 3)])
me_circle_006.materials.append(mat_localization_scene_blue_light)
me_circle_006.use_remesh_preserve_volume = False
me_circle_006.use_remesh_preserve_attributes = False
me_circle_006.use_mirror_vertex_groups = False
me_circle_006.update()
me_circle_002 = bpy.data.meshes.new('Circle.002')
me_circle_002.from_pydata([(-0.9704, -0.6484, 0.0), (-0.8253, -0.8253, 0.0), (-0.03557, -0.02376, 0.0), (-0.03025, -0.03025, 0.0)], [], [(1, 0, 2, 3)])
me_circle_002.materials.append(mat_localization_scene_blue_light)
me_circle_002.use_remesh_preserve_volume = False
me_circle_002.use_remesh_preserve_attributes = False
me_circle_002.use_mirror_vertex_groups = False
me_circle_002.update()
me_circle_001 = bpy.data.meshes.new('Circle.001')
me_circle_001.from_pydata([(-0.989, -0.1967, 1.439e-14), (-0.9317, -0.3859, 1.197e-14), (-0.04195, -0.008345, 0.0), (-0.03952, -0.01637, 0.0)], [], [(1, 0, 2, 3)])
me_circle_001.materials.append(mat_localization_scene_blue_light)
me_circle_001.use_remesh_preserve_volume = False
me_circle_001.use_remesh_preserve_attributes = False
me_circle_001.use_mirror_vertex_groups = False
me_circle_001.update()
me_circle_005 = bpy.data.meshes.new('Circle.005')
me_circle_005.from_pydata([(-0.9249, 0.6181, -4.382e-09), (-1.028, 0.4258, -4.382e-09), (-0.03557, 0.02376, 0.0), (-0.03952, 0.01637, 0.0)], [], [(1, 0, 2, 3)])
me_circle_005.materials.append(mat_localization_scene_blue_light)
me_circle_005.use_remesh_preserve_volume = False
me_circle_005.use_remesh_preserve_attributes = False
me_circle_005.use_mirror_vertex_groups = False
me_circle_005.update()
me_circle_004 = bpy.data.meshes.new('Circle.004')
me_circle_004.from_pydata([(-1.26, 0.2506, 1.473e-14), (-1.285, -3.004e-08, 1.061e-14), (-0.04195, 0.008345, 0.0), (-0.04277, 3.229e-09, 0.0)], [], [(1, 0, 2, 3)])
me_circle_004.materials.append(mat_localization_scene_blue_light)
me_circle_004.use_remesh_preserve_volume = False
me_circle_004.use_remesh_preserve_attributes = False
me_circle_004.use_mirror_vertex_groups = False
me_circle_004.update()
me_circle_003 = bpy.data.meshes.new('Circle.003')
me_circle_003.from_pydata([], [], [])
me_circle_003.materials.append(mat_localization_scene_beige)
me_circle_003.use_remesh_preserve_volume = False
me_circle_003.use_remesh_preserve_attributes = False
me_circle_003.use_mirror_vertex_groups = False
me_circle_003.update()
me_circle_019 = bpy.data.meshes.new('Circle.019')
me_circle_019.from_pydata([(0.0, 0.999, 0.0), (-0.1949, 0.9798, 0.0), (-0.3823, 0.923, 0.0), (-0.555, 0.8306, 0.0), (-0.7064, 0.7064, 0.0), (-0.8306, 0.555, 0.0), (-0.923, 0.3823, 0.0), (-0.9798, 0.1949, 0.0), (-0.999, 7.542e-08, 0.0), (-0.9798, -0.1949, 0.0), (-0.923, -0.3823, 0.0), (-0.8306, -0.555, 0.0), (-0.7064, -0.7064, 0.0), (-0.555, -0.8306, 0.0), (-0.3823, -0.923, 0.0), (-0.1949, -0.9798, 0.0), (3.255e-07, -0.999, 0.0), (0.1949, -0.9798, 0.0), (0.3823, -0.923, 0.0), (0.555, -0.8306, 0.0), (0.7064, -0.7064, 0.0), (0.8306, -0.555, 0.0), (0.923, -0.3823, 0.0), (0.9798, -0.1949, 0.0), (0.999, 9.646e-07, 0.0), (0.9798, 0.1949, 0.0), (0.923, 0.3823, 0.0), (0.8306, 0.555, 0.0), (0.7064, 0.7064, 0.0), (0.555, 0.8306, 0.0), (0.3823, 0.923, 0.0), (0.1949, 0.9798, 0.0)], [], [(1, 2, 3, 4, 5, 6, 7, 8, 9, 10, 11, 12, 13, 14, 15, 16, 17, 18, 19, 20, 21, 22, 23, 24, 25, 26, 27, 28, 29, 30, 31, 0)])
me_circle_019.materials.append(mat_localization_red)
me_circle_019.use_remesh_preserve_volume = False
me_circle_019.use_remesh_preserve_attributes = False
me_circle_019.use_mirror_vertex_groups = False
me_circle_019.update()
me_circle = bpy.data.meshes.new('Circle')
me_circle.from_pydata([(0.0, 0.999, 0.0), (-0.1949, 0.9798, 0.0), (-0.3823, 0.923, 0.0), (-0.555, 0.8306, 0.0), (-0.7064, 0.7064, 0.0), (-0.8306, 0.555, 0.0), (-0.923, 0.3823, 0.0), (-0.9798, 0.1949, 0.0), (-0.999, 7.542e-08, 0.0), (-0.9798, -0.1949, 0.0), (-0.923, -0.3823, 0.0), (-0.8306, -0.555, 0.0), (-0.7064, -0.7064, 0.0), (-0.555, -0.8306, 0.0), (-0.3823, -0.923, 0.0), (-0.1949, -0.9798, 0.0), (3.255e-07, -0.999, 0.0), (0.1949, -0.9798, 0.0), (0.3823, -0.923, 0.0), (0.555, -0.8306, 0.0), (0.7064, -0.7064, 0.0), (0.8306, -0.555, 0.0), (0.923, -0.3823, 0.0), (0.9798, -0.1949, 0.0), (0.999, 9.646e-07, 0.0), (0.9798, 0.1949, 0.0), (0.923, 0.3823, 0.0), (0.8306, 0.555, 0.0), (0.7064, 0.7064, 0.0), (0.555, 0.8306, 0.0), (0.3823, 0.923, 0.0), (0.1949, 0.9798, 0.0)], [], [(1, 2, 3, 4, 5, 6, 7, 8, 9, 10, 11, 12, 13, 14, 15, 16, 17, 18, 19, 20, 21, 22, 23, 24, 25, 26, 27, 28, 29, 30, 31, 0)])
me_circle.materials.append(mat_ai_color_02_1)
me_circle.use_remesh_preserve_volume = False
me_circle.use_remesh_preserve_attributes = False
me_circle.use_mirror_vertex_groups = False
me_circle.update()
me_plane_002 = bpy.data.meshes.new('Plane.002')
me_plane_002.from_pydata([(-0.999, -0.999, 0.0), (0.999, -0.999, 0.0), (-0.999, 0.999, 0.0), (0.999, 0.999, 0.0)], [], [(0, 1, 3, 2)])
me_plane_002.materials.append(mat_ai_color_01)
me_plane_002.use_remesh_preserve_volume = False
me_plane_002.use_remesh_preserve_attributes = False
me_plane_002.use_mirror_vertex_groups = False
me_plane_002.update()
me_plane_005 = bpy.data.meshes.new('Plane.005')
me_plane_005.from_pydata([(-0.999, 0.0, 0.0), (0.999, 0.0, 0.0), (-0.0999, 1.998, 0.0), (0.0999, 1.998, 0.0)], [], [(0, 1, 3, 2)])
me_plane_005.materials.append(mat_ai_color_02_1)
me_plane_005.use_remesh_preserve_volume = False
me_plane_005.use_remesh_preserve_attributes = False
me_plane_005.use_mirror_vertex_groups = False
me_plane_005.update()
me_plane_004 = bpy.data.meshes.new('Plane.004')
me_plane_004.from_pydata([(-0.999, -0.999, 0.0), (0.999, -0.999, 0.0), (-0.999, 0.999, 0.0), (0.999, 0.999, 0.0)], [], [(0, 1, 3, 2)])
me_plane_004.materials.append(mat_ai_color_02_1)
me_plane_004.use_remesh_preserve_volume = False
me_plane_004.use_remesh_preserve_attributes = False
me_plane_004.use_mirror_vertex_groups = False
me_plane_004.update()
me_plane = bpy.data.meshes.new('Plane')
me_plane.from_pydata([(-0.999, -0.999, 0.0), (0.999, -0.999, 0.0), (-0.999, 0.999, 0.0), (0.999, 0.999, 0.0)], [], [(0, 1, 3, 2)])
me_plane.materials.append(mat_ai_color_01)
me_plane.use_remesh_preserve_volume = False
me_plane.use_remesh_preserve_attributes = False
me_plane.use_mirror_vertex_groups = False
me_plane.update()
me_cone_002 = bpy.data.meshes.new('Cone.002')
me_cone_002.from_pydata([(-0.00312, 1.005, -1.991), (0.04565, 0.9855, -1.991), (0.09255, 0.9285, -1.991), (0.1358, 0.8361, -1.991), (0.1737, 0.7118, -1.991), (0.2047, 0.5602, -1.991), (0.2279, 0.3874, -1.991), (0.2421, 0.1998, -1.991), (0.2469, 0.004668, -1.991), (0.2421, -0.1904, -1.991), (0.2279, -0.378, -1.991), (0.2047, -0.5509, -1.991), (0.1737, -0.7024, -1.991), (0.1358, -0.8268, -1.991), (0.09255, -0.9192, -1.991), (0.04565, -0.9761, -1.991), (-0.00312, -0.9953, -1.991), (-0.05189, -0.9761, -1.991), (-0.09879, -0.9192, -1.991), (-0.142, -0.8268, -1.991), (-0.1799, -0.7024, -1.991), (-0.211, -0.5509, -1.991), (-0.2341, -0.378, -1.991), (-0.00312, 0.004667, 0.00893), (-0.2483, -0.1904, -1.991), (-0.2531, 0.004668, -1.991), (-0.2483, 0.1998, -1.991), (-0.2341, 0.3874, -1.991), (-0.211, 0.5602, -1.991), (-0.1799, 0.7118, -1.991), (-0.142, 0.8361, -1.991), (-0.09879, 0.9285, -1.991), (-0.05189, 0.9855, -1.991)], [], [(0, 23, 1), (1, 23, 2), (2, 23, 3), (3, 23, 4), (4, 23, 5), (5, 23, 6), (6, 23, 7), (7, 23, 8), (8, 23, 9), (9, 23, 10), (10, 23, 11), (11, 23, 12), (12, 23, 13), (13, 23, 14), (14, 23, 15), (15, 23, 16), (16, 23, 17), (17, 23, 18), (18, 23, 19), (19, 23, 20), (20, 23, 21), (21, 23, 22), (22, 23, 24), (24, 23, 25), (25, 23, 26), (26, 23, 27), (27, 23, 28), (28, 23, 29), (29, 23, 30), (30, 23, 31), (31, 23, 32), (32, 23, 0), (0, 1, 2, 3, 4, 5, 6, 7, 8, 9, 10, 11, 12, 13, 14, 15, 16, 17, 18, 19, 20, 21, 22, 24, 25, 26, 27, 28, 29, 30, 31, 32)])
me_cone_002.materials.append(mat_cone_ray_material)
me_cone_002.use_remesh_preserve_volume = False
me_cone_002.use_remesh_preserve_attributes = False
me_cone_002.use_mirror_vertex_groups = False
me_cone_002.update()
me_plane_001 = bpy.data.meshes.new('Plane.001')
me_plane_001.from_pydata([(-3.786, -1.958, 0.0), (7.124, -1.958, 0.0), (-7.124, 1.958, 0.0), (3.786, 1.958, 0.0), (-3.786, -6.095, 0.0), (7.124, -6.095, 0.0), (-11.18, -1.958, 0.0), (-11.18, -6.095, 0.0)], [], [(0, 1, 3, 2), (1, 0, 4, 5), (4, 0, 6, 7)])
me_plane_001.polygons.foreach_set('material_index', [0, 1, 2])
me_plane_001.materials.append(mat_background_01)
me_plane_001.materials.append(mat_background_02)
me_plane_001.materials.append(mat_background_03)
me_plane_001.materials.append(mat_background_04)
me_plane_001.use_remesh_preserve_volume = False
me_plane_001.use_remesh_preserve_attributes = False
me_plane_001.use_mirror_vertex_groups = False
me_plane_001.update()
me_circle_023 = bpy.data.meshes.new('Circle.023')
me_circle_023.from_pydata([(0.0, 0.999, 0.0), (-0.1949, 0.9798, 0.0), (-0.3823, 0.923, 0.0), (-0.555, 0.8306, 0.0), (-0.7064, 0.7064, 0.0), (-0.8306, 0.555, 0.0), (-0.923, 0.3823, 0.0), (-0.9798, 0.1949, 0.0), (-0.999, 7.542e-08, 0.0), (-0.9798, -0.1949, 0.0), (-0.923, -0.3823, 0.0), (-0.8306, -0.555, 0.0), (-0.7064, -0.7064, 0.0), (-0.555, -0.8306, 0.0), (-0.3823, -0.923, 0.0), (-0.1949, -0.9798, 0.0), (3.255e-07, -0.999, 0.0), (0.1949, -0.9798, 0.0), (0.3823, -0.923, 0.0), (0.555, -0.8306, 0.0), (0.7064, -0.7064, 0.0), (0.8306, -0.555, 0.0), (0.923, -0.3823, 0.0), (0.9798, -0.1949, 0.0), (0.999, 9.646e-07, 0.0), (0.9798, 0.1949, 0.0), (0.923, 0.3823, 0.0), (0.8306, 0.555, 0.0), (0.7064, 0.7064, 0.0), (0.555, 0.8306, 0.0), (0.3823, 0.923, 0.0), (0.1949, 0.9798, 0.0)], [], [(1, 2, 3, 4, 5, 6, 7, 8, 9, 10, 11, 12, 13, 14, 15, 16, 17, 18, 19, 20, 21, 22, 23, 24, 25, 26, 27, 28, 29, 30, 31, 0)])
me_circle_023.materials.append(mat_ai_color_02_1)
me_circle_023.use_remesh_preserve_volume = False
me_circle_023.use_remesh_preserve_attributes = False
me_circle_023.use_mirror_vertex_groups = False
me_circle_023.update()
me_plane_010 = bpy.data.meshes.new('Plane.010')
me_plane_010.from_pydata([(-0.999, -0.999, 0.0), (0.999, -0.999, 0.0), (-0.999, 0.999, 0.0), (0.999, 0.999, 0.0)], [], [(0, 1, 3, 2)])
me_plane_010.materials.append(mat_ai_color_02_1)
me_plane_010.use_remesh_preserve_volume = False
me_plane_010.use_remesh_preserve_attributes = False
me_plane_010.use_mirror_vertex_groups = False
me_plane_010.update()
me_circle_024 = bpy.data.meshes.new('Circle.024')
me_circle_024.from_pydata([(0.0, 0.999, 0.0), (-0.1949, 0.9798, 0.0), (-0.3823, 0.923, 0.0), (-0.555, 0.8306, 0.0), (-0.7064, 0.7064, 0.0), (-0.8306, 0.555, 0.0), (-0.923, 0.3823, 0.0), (-0.9798, 0.1949, 0.0), (-0.999, 7.542e-08, 0.0), (-0.9798, -0.1949, 0.0), (-0.923, -0.3823, 0.0), (-0.8306, -0.555, 0.0), (-0.7064, -0.7064, 0.0), (-0.555, -0.8306, 0.0), (-0.3823, -0.923, 0.0), (-0.1949, -0.9798, 0.0), (3.255e-07, -0.999, 0.0), (0.1949, -0.9798, 0.0), (0.3823, -0.923, 0.0), (0.555, -0.8306, 0.0), (0.7064, -0.7064, 0.0), (0.8306, -0.555, 0.0), (0.923, -0.3823, 0.0), (0.9798, -0.1949, 0.0), (0.999, 9.646e-07, 0.0), (0.9798, 0.1949, 0.0), (0.923, 0.3823, 0.0), (0.8306, 0.555, 0.0), (0.7064, 0.7064, 0.0), (0.555, 0.8306, 0.0), (0.3823, 0.923, 0.0), (0.1949, 0.9798, 0.0)], [], [(1, 2, 3, 4, 5, 6, 7, 8, 9, 10, 11, 12, 13, 14, 15, 16, 17, 18, 19, 20, 21, 22, 23, 24, 25, 26, 27, 28, 29, 30, 31, 0)])
me_circle_024.materials.append(mat_ai_color_02)
me_circle_024.use_remesh_preserve_volume = False
me_circle_024.use_remesh_preserve_attributes = False
me_circle_024.use_mirror_vertex_groups = False
me_circle_024.update()
me_plane_006 = bpy.data.meshes.new('Plane.006')
me_plane_006.from_pydata([(-0.999, -0.999, 0.0), (0.999, -0.999, 0.0), (-0.999, 0.999, 0.0), (0.999, 0.999, 0.0)], [], [(0, 1, 3, 2)])
me_plane_006.use_remesh_preserve_volume = False
me_plane_006.use_remesh_preserve_attributes = False
me_plane_006.use_mirror_vertex_groups = False
me_plane_006.update()

# ---- curves / text
cu_beziercurve_009 = bpy.data.curves.new('BezierCurve.009', 'CURVE')
cu_beziercurve_009.dimensions = '3D'
_sp = cu_beziercurve_009.splines.new('BEZIER'); _sp.bezier_points.add(1)
_sp.bezier_points.foreach_set('co', [-5.96e-08, 0.0, -9.313e-10, 1.998, 0.0, -9.313e-10])
_sp.bezier_points.foreach_set('handle_left', [-0.666, 0.0, -9.313e-10, 0.999, 0.0, -9.313e-10])
_sp.bezier_points.foreach_set('handle_right', [0.666, 0.0, -9.313e-10, 2.997, 0.0, -9.313e-10])
for _p, _l, _r in zip(_sp.bezier_points, ['VECTOR', 'ALIGNED'], ['VECTOR', 'ALIGNED']): _p.handle_left_type = _l; _p.handle_right_type = _r
_sp.order_u = 0
_sp.order_v = 0
cu_beziercurve_009.use_path = True
cu_beziercurve_009.use_path_clamp = True
cu_beziercurve_009.bevel_resolution = 0
cu_beziercurve_009.fill_mode = 'HALF'
cu_beziercurve_006 = bpy.data.curves.new('BezierCurve.006', 'CURVE')
cu_beziercurve_006.dimensions = '3D'
_sp = cu_beziercurve_006.splines.new('BEZIER'); _sp.bezier_points.add(1)
_sp.bezier_points.foreach_set('co', [0.0, 0.0, 0.0, 1.41, -0.2568, 0.0])
_sp.bezier_points.foreach_set('handle_left', [-0.47, 0.08559, 0.0, 0.9401, -0.1712, 0.0])
_sp.bezier_points.foreach_set('handle_right', [0.47, -0.08559, 0.0, 1.88, -0.3424, 0.0])
for _p, _l, _r in zip(_sp.bezier_points, ['VECTOR', 'VECTOR'], ['VECTOR', 'VECTOR']): _p.handle_left_type = _l; _p.handle_right_type = _r
_sp.order_u = 0
_sp.order_v = 0
cu_beziercurve_006.use_path = True
cu_beziercurve_006.use_path_clamp = True
cu_beziercurve_006.bevel_resolution = 0
cu_beziercurve_006.fill_mode = 'HALF'
cu_nurbspath = bpy.data.curves.new('NurbsPath', 'CURVE')
cu_nurbspath.dimensions = '3D'
_sp = cu_nurbspath.splines.new('NURBS'); _sp.points.add(4)
_sp.points.foreach_set('co', [-1.998, 0.0, 0.0, 1.0, -0.999, 0.0, 0.0, 1.0, 0.0, 0.0, 0.0, 1.0, 0.999, 0.0, 0.0, 1.0, 1.998, 0.0, 0.0, 1.0])
_sp.order_u = 5
_sp.order_v = 0
_sp.use_endpoint_u = True
cu_nurbspath.use_path = True
cu_nurbspath.use_path_clamp = True
cu_nurbspath.bevel_resolution = 0
cu_nurbspath.fill_mode = 'HALF'
txt_text_010 = bpy.data.curves.new('Text.010', 'FONT')
txt_text_010.dimensions = '2D'
txt_text_010.body = 'dynamic path planning'
txt_text_010.materials.append(mat_robot_letters)
txt_text_010.use_path_clamp = True
txt_text_010.bevel_resolution = 0
txt_text_008 = bpy.data.curves.new('Text.008', 'FONT')
txt_text_008.dimensions = '2D'
txt_text_008.body = 'Mission: #63\nDest: gate #24\nE.T.: 00:17'
txt_text_008.materials.append(mat_frame_corner)
txt_text_008.use_path_clamp = True
txt_text_008.bevel_resolution = 0
txt_text_008.offset_x = -3.008
txt_text_008.offset_y = 0.659
cu_path_planning_curve = bpy.data.curves.new('path-planning-curve', 'CURVE')
cu_path_planning_curve.dimensions = '3D'
_sp = cu_path_planning_curve.splines.new('BEZIER'); _sp.bezier_points.add(9)
_sp.bezier_points.foreach_set('co', [0.0, 0.0, 0.0, 0.0, 0.5, 0.0, 0.5, 1.0, -0.06691, 2.141, 1.0, 0.0, 2.5, 1.514, 0.0, 2.5, 2.1, 2.057e-07, 2.161, 2.5, 4.114e-07, 1.44, 2.5, -2.781e-06, 1.0, 3.0, -2.781e-06, 1.008, 4.179, -2.781e-06])
_sp.bezier_points.foreach_set('handle_left', [0.0, -0.2, 0.0, 0.0, 0.3004, 0.02055, 0.231, 1.0, -0.06691, 1.891, 1.0, 0.0, 2.5, 1.264, 0.0, 2.5, 1.878, 1.027e-07, 2.286, 2.5, 4.114e-07, 1.69, 2.5, -2.781e-06, 1.0, 2.75, -2.781e-06, 1.014, 3.93, -2.781e-06])
_sp.bezier_points.foreach_set('handle_right', [0.0, 0.2, 0.0, 0.0, 0.7, -0.02059, 0.7498, 1.0, -0.06691, 2.391, 1.0, 0.0, 2.5, 1.639, 0.0, 2.5, 2.321, 3.086e-07, 1.911, 2.5, 4.114e-07, 1.19, 2.5, -2.781e-06, 1.0, 3.25, -2.781e-06, 1.002, 4.429, -2.781e-06])
for _p, _l, _r in zip(_sp.bezier_points, ['ALIGNED', 'ALIGNED', 'ALIGNED', 'ALIGNED', 'ALIGNED', 'ALIGNED', 'ALIGNED', 'ALIGNED', 'ALIGNED', 'ALIGNED'], ['ALIGNED', 'ALIGNED', 'ALIGNED', 'ALIGNED', 'ALIGNED', 'ALIGNED', 'ALIGNED', 'ALIGNED', 'ALIGNED', 'ALIGNED']): _p.handle_left_type = _l; _p.handle_right_type = _r
_sp.order_u = 0
_sp.order_v = 0
cu_path_planning_curve.path_duration = 140
cu_path_planning_curve.use_path = True
cu_path_planning_curve.use_path_follow = True
cu_path_planning_curve.use_path_clamp = True
cu_path_planning_curve.bevel_resolution = 0
cu_path_planning_curve.eval_time = 140.0
cu_path_planning_curve.fill_mode = 'HALF'
txt_text_011 = bpy.data.curves.new('Text.011', 'FONT')
txt_text_011.dimensions = '2D'
txt_text_011.body = 'passenger\nassistance'
txt_text_011.materials.append(mat_robot_letters)
txt_text_011.use_path_clamp = True
txt_text_011.bevel_resolution = 0
txt_text_011.align_x = 'CENTER'
txt_text_011.offset_x = 0.002
txt_text_011.offset_y = 0.2755
cu_beziercurve_005 = bpy.data.curves.new('BezierCurve.005', 'CURVE')
cu_beziercurve_005.dimensions = '3D'
_sp = cu_beziercurve_005.splines.new('BEZIER'); _sp.bezier_points.add(1)
_sp.bezier_points.foreach_set('co', [-0.01308, 0.0, 0.0, 0.01308, 0.0, 0.0])
_sp.bezier_points.foreach_set('handle_left', [-0.02181, 0.0, 0.0, 0.004362, 0.0, 0.0])
_sp.bezier_points.foreach_set('handle_right', [-0.004362, 0.0, 0.0, 0.02181, 0.0, 0.0])
for _p, _l, _r in zip(_sp.bezier_points, ['VECTOR', 'VECTOR'], ['VECTOR', 'VECTOR']): _p.handle_left_type = _l; _p.handle_right_type = _r
_sp.bezier_points.foreach_set('radius', [0.214, 0.214])
_sp.order_u = 0
_sp.order_v = 0
cu_beziercurve_005.use_path = True
cu_beziercurve_005.use_path_clamp = True
cu_beziercurve_005.bevel_resolution = 0
cu_beziercurve_005.fill_mode = 'HALF'
cu_localization_path_curve = bpy.data.curves.new('localization-path-curve', 'CURVE')
cu_localization_path_curve.dimensions = '3D'
_sp = cu_localization_path_curve.splines.new('BEZIER'); _sp.bezier_points.add(9)
_sp.bezier_points.foreach_set('co', [1.192e-07, 0.0, 0.0, 0.5864, -0.4094, 0.0, 1.383, -0.5783, 0.0, 2.291, -0.01411, 0.0, 3.08, 0.6288, 0.0, 4.023, 0.473, 0.0, 4.107, -0.2155, 0.0, 2.931, -0.1026, 0.0, 1.289, -0.4045, 0.0, -0.004862, -0.02813, 0.0])
_sp.bezier_points.foreach_set('handle_left', [-0.3532, -8.941e-08, 0.0, 0.4258, -0.1191, 0.0, 1.283, -0.5783, 0.0, 2.244, -0.1694, 0.0, 2.874, 0.5907, 0.0, 3.884, 0.6078, 0.0, 4.377, 0.00194, 0.0, 3.269, -0.1766, 0.0, 1.635, -0.3982, 0.0, 0.3332, -0.1021, 0.0])
_sp.bezier_points.foreach_set('handle_right', [0.0883, 2.235e-08, 0.0, 0.747, -0.6997, 0.0, 1.483, -0.5783, 0.0, 2.314, 0.06354, 0.0, 3.285, 0.6669, 0.0, 4.173, 0.3282, 0.0, 3.719, -0.5294, 0.0, 2.443, 0.004181, 0.0, 0.8734, -0.412, 0.0, -0.4928, 0.07864, 0.0])
for _p, _l, _r in zip(_sp.bezier_points, ['ALIGNED', 'ALIGNED', 'ALIGNED', 'ALIGNED', 'ALIGNED', 'ALIGNED', 'ALIGNED', 'ALIGNED', 'ALIGNED', 'ALIGNED'], ['ALIGNED', 'ALIGNED', 'ALIGNED', 'ALIGNED', 'ALIGNED', 'ALIGNED', 'ALIGNED', 'ALIGNED', 'ALIGNED', 'ALIGNED']): _p.handle_left_type = _l; _p.handle_right_type = _r
_sp.order_u = 0
_sp.order_v = 0
cu_localization_path_curve.path_duration = 200
cu_localization_path_curve.use_path = True
cu_localization_path_curve.use_path_clamp = True
cu_localization_path_curve.bevel_resolution = 0
cu_localization_path_curve.eval_time = 200.0
cu_localization_path_curve.fill_mode = 'HALF'
txt_text_007 = bpy.data.curves.new('Text.007', 'FONT')
txt_text_007.dimensions = '2D'
txt_text_007.body = 'International airport'
txt_text_007.use_path_clamp = True
txt_text_007.bevel_resolution = 0
txt_text_007.offset_x = -4.156
txt_text_007.offset_y = -0.226
cu_beziercurve_003 = bpy.data.curves.new('BezierCurve.003', 'CURVE')
cu_beziercurve_003.dimensions = '3D'
_sp = cu_beziercurve_003.splines.new('BEZIER'); _sp.bezier_points.add(2)
_sp.bezier_points.foreach_set('co', [-0.006298, 0.01889, 0.0, 0.08968, 0.1234, 0.0, 0.1288, 0.123, 0.0])
_sp.bezier_points.foreach_set('handle_left', [-0.02349, 0.0007415, 0.0, 0.07174, 0.1034, 0.0, 0.1038, 0.123, 0.0])
_sp.bezier_points.foreach_set('handle_right', [0.01089, 0.03705, 0.0, 0.1202, 0.1227, 0.0, 0.1538, 0.123, 0.0])
for _p, _l, _r in zip(_sp.bezier_points, ['ALIGNED', 'FREE', 'ALIGNED'], ['ALIGNED', 'FREE', 'ALIGNED']): _p.handle_left_type = _l; _p.handle_right_type = _r
_sp.order_u = 0
_sp.order_v = 0
cu_beziercurve_003.use_path = True
cu_beziercurve_003.use_path_clamp = True
cu_beziercurve_003.bevel_resolution = 0
cu_beziercurve_003.fill_mode = 'HALF'
cu_beziercurve = bpy.data.curves.new('BezierCurve', 'CURVE')
cu_beziercurve.dimensions = '3D'
_sp = cu_beziercurve.splines.new('BEZIER'); _sp.bezier_points.add(4)
_sp.bezier_points.foreach_set('co', [0.0, 0.0, 0.0, 0.06152, 0.2206, -0.005001, 0.2526, 0.3168, 0.0, 0.4964, 0.3778, -0.0002837, 0.545, 0.8174, 0.0])
_sp.bezier_points.foreach_set('handle_left', [0.0, -0.1, 0.0, 0.004716, 0.1515, -0.005076, 0.1526, 0.3168, 0.0001719, 0.4492, 0.3178, -0.0002705, 0.545, 0.7174, 0.0])
_sp.bezier_points.foreach_set('handle_right', [0.0, 0.1, 0.0, 0.1146, 0.2851, -0.00493, 0.3526, 0.3168, -0.0001719, 0.5501, 0.4461, -0.0002987, 0.545, 0.9174, 0.0])
for _p, _l, _r in zip(_sp.bezier_points, ['ALIGNED', 'AUTO', 'ALIGNED', 'ALIGNED', 'ALIGNED'], ['ALIGNED', 'AUTO', 'ALIGNED', 'ALIGNED', 'ALIGNED']): _p.handle_left_type = _l; _p.handle_right_type = _r
_sp.order_u = 0
_sp.order_v = 0
cu_beziercurve.use_path = True
cu_beziercurve.use_path_follow = True
cu_beziercurve.use_path_clamp = True
cu_beziercurve.bevel_resolution = 0
cu_beziercurve.eval_time = 100.0
cu_beziercurve.fill_mode = 'HALF'
cu_beziercurve_001 = bpy.data.curves.new('BezierCurve.001', 'CURVE')
cu_beziercurve_001.dimensions = '3D'
_sp = cu_beziercurve_001.splines.new('BEZIER'); _sp.bezier_points.add(2)
_sp.bezier_points.foreach_set('co', [0.1118, 0.2032, 0.0, -0.4331, 0.994, 0.0, -1.011, 1.0, 0.0])
_sp.bezier_points.foreach_set('handle_left', [0.2238, 0.03757, 0.0, -0.1469, 0.5731, 0.0, -0.8114, 1.0, 0.0])
_sp.bezier_points.foreach_set('handle_right', [-0.0003098, 0.3689, 0.0, -0.6101, 0.9982, 0.0, -1.211, 1.0, 0.0])
for _p, _l, _r in zip(_sp.bezier_points, ['ALIGNED', 'FREE', 'ALIGNED'], ['ALIGNED', 'FREE', 'ALIGNED']): _p.handle_left_type = _l; _p.handle_right_type = _r
_sp.order_u = 0
_sp.order_v = 0
cu_beziercurve_001.use_path = True
cu_beziercurve_001.use_path_clamp = True
cu_beziercurve_001.bevel_resolution = 0
cu_beziercurve_001.fill_mode = 'HALF'
txt_text_006 = bpy.data.curves.new('Text.006', 'FONT')
txt_text_006.dimensions = '2D'
txt_text_006.body = 'AI powered\nAutonomous mobile robot'
txt_text_006.materials.append(mat_robot_letters)
txt_text_006.use_path_clamp = True
txt_text_006.bevel_resolution = 0
txt_text_006.align_x = 'RIGHT'
txt_text_006.offset_x = 2.445
txt_text_006.offset_y = -0.228
txt_text = bpy.data.curves.new('Text', 'FONT')
txt_text.dimensions = '2D'
txt_text.body = 'collision \navoidance'
txt_text.materials.append(mat_robot_letters)
txt_text.use_path_clamp = True
txt_text.bevel_resolution = 0
txt_text.align_x = 'CENTER'
cu_curve_057 = bpy.data.curves.new('Curve.057', 'CURVE')
cu_curve_057.dimensions = '2D'
_sp = cu_curve_057.splines.new('BEZIER'); _sp.bezier_points.add(3)
_sp.bezier_points.foreach_set('co', [0.07239, -0.1297, 0.0, 0.0151, -0.07238, 0.0, 0.07239, -0.0151, 0.0, 0.1297, -0.07238, 0.0])
_sp.bezier_points.foreach_set('handle_left', [0.104, -0.1297, 0.0, 0.0151, -0.104, 0.0, 0.04075, -0.0151, 0.0, 0.1297, -0.04074, 0.0])
_sp.bezier_points.foreach_set('handle_right', [0.04075, -0.1297, 0.0, 0.0151, -0.04074, 0.0, 0.104, -0.0151, 0.0, 0.1297, -0.104, 0.0])
_sp.use_cyclic_u = True
cu_curve_057.materials.append(mat_svgmat_4053)
cu_curve_057.use_path_clamp = True
cu_curve_057.bevel_resolution = 0
cu_curve_057.extrude = 5.0
cu_curve_057.bevel_depth = 5.0
cu_curve_057.fill_mode = 'BOTH'
txt_text_000 = bpy.data.curves.new('Text.000', 'FONT')
txt_text_000.dimensions = '2D'
txt_text_000.body = 'robot'
txt_text_000.materials.append(mat_title)
txt_text_000.use_path_clamp = True
txt_text_000.bevel_resolution = 0
txt_text_000.align_x = 'CENTER'
txt_text_003 = bpy.data.curves.new('Text.003', 'FONT')
txt_text_003.dimensions = '2D'
txt_text_003.body = 'assistant'
txt_text_003.materials.append(mat_title)
txt_text_003.use_path_clamp = True
txt_text_003.bevel_resolution = 0
txt_text_003.align_x = 'CENTER'
txt_text_002 = bpy.data.curves.new('Text.002', 'FONT')
txt_text_002.dimensions = '2D'
txt_text_002.body = 'Airport'
txt_text_002.materials.append(mat_title)
txt_text_002.use_path_clamp = True
txt_text_002.bevel_resolution = 0
txt_text_002.align_x = 'CENTER'
txt_text_002.offset_x = 0.0005
txt_text_001 = bpy.data.curves.new('Text.001', 'FONT')
txt_text_001.dimensions = '2D'
txt_text_001.body = 'indoor \nnavigation'
txt_text_001.materials.append(mat_robot_letters_001)
txt_text_001.use_path_clamp = True
txt_text_001.bevel_resolution = 0
txt_text_001.align_x = 'RIGHT'
txt_text_004 = bpy.data.curves.new('Text.004', 'FONT')
txt_text_004.dimensions = '2D'
txt_text_004.body = 'guidance'
txt_text_004.materials.append(mat_robot_letters)
txt_text_004.use_path_clamp = True
txt_text_004.bevel_resolution = 0
txt_text_004.align_x = 'CENTER'
txt_text_004.offset_x = 0.0165
txt_text_004.offset_y = -0.226
txt_text_005 = bpy.data.curves.new('Text.005', 'FONT')
txt_text_005.dimensions = '2D'
txt_text_005.body = 'following'
txt_text_005.materials.append(mat_robot_letters)
txt_text_005.use_path_clamp = True
txt_text_005.bevel_resolution = 0
txt_text_005.align_x = 'CENTER'
txt_text_005.offset_x = -0.0045
txt_text_005.offset_y = -0.3412
cu_beziercurve_002 = bpy.data.curves.new('BezierCurve.002', 'CURVE')
cu_beziercurve_002.dimensions = '3D'
_sp = cu_beziercurve_002.splines.new('BEZIER'); _sp.bezier_points.add(3)
_sp.bezier_points.foreach_set('co', [1.0, 0.0, 0.0, 0.0, 0.0, 0.0, -1.0, 0.0, 0.0, -2.0, 0.0, 0.0])
_sp.bezier_points.foreach_set('handle_left', [1.2, 0.0, 0.0, 0.2, 0.0, 0.0, -0.8, 0.0, 0.0, -1.8, 0.0, 0.0])
_sp.bezier_points.foreach_set('handle_right', [0.8, 0.0, 0.0, -0.2, 0.0, 0.0, -1.2, 0.0, 0.0, -2.2, 0.0, 0.0])
for _p, _l, _r in zip(_sp.bezier_points, ['ALIGNED', 'ALIGNED', 'ALIGNED', 'ALIGNED'], ['ALIGNED', 'ALIGNED', 'ALIGNED', 'ALIGNED']): _p.handle_left_type = _l; _p.handle_right_type = _r
_sp.order_u = 0
_sp.order_v = 0
cu_beziercurve_002.use_path = True
cu_beziercurve_002.use_path_clamp = True
cu_beziercurve_002.bevel_resolution = 0
cu_beziercurve_002.fill_mode = 'HALF'
cu_beziercurve_008 = bpy.data.curves.new('BezierCurve.008', 'CURVE')
cu_beziercurve_008.dimensions = '3D'
_sp = cu_beziercurve_008.splines.new('BEZIER'); _sp.bezier_points.add(1)
_sp.bezier_points.foreach_set('co', [0.0, 0.0, 0.0, 1.41, -0.2568, 0.0])
_sp.bezier_points.foreach_set('handle_left', [-0.47, 0.08559, 0.0, 0.9401, -0.1712, 0.0])
_sp.bezier_points.foreach_set('handle_right', [0.47, -0.08559, 0.0, 1.88, -0.3424, 0.0])
for _p, _l, _r in zip(_sp.bezier_points, ['VECTOR', 'VECTOR'], ['VECTOR', 'VECTOR']): _p.handle_left_type = _l; _p.handle_right_type = _r
_sp.order_u = 0
_sp.order_v = 0
cu_beziercurve_008.use_path = True
cu_beziercurve_008.use_path_clamp = True
cu_beziercurve_008.bevel_resolution = 0
cu_beziercurve_008.fill_mode = 'HALF'
txt_text_009 = bpy.data.curves.new('Text.009', 'FONT')
txt_text_009.dimensions = '2D'
txt_text_009.body = 'location'
txt_text_009.materials.append(mat_color_navigation)
txt_text_009.use_path_clamp = True
txt_text_009.bevel_resolution = 0
txt_text_009.offset_x = -2.021
txt_text_009.offset_y = -0.204
cu_rect10_0_2 = bpy.data.curves.new('rect10-0-2', 'CURVE')
cu_rect10_0_2.dimensions = '2D'
_sp = cu_rect10_0_2.splines.new('BEZIER'); _sp.bezier_points.add(3)
_sp.bezier_points.foreach_set('co', [0.09188, -0.009641, 0.0, 0.1245, -0.009641, 0.0, 0.1245, -0.03919, 0.0, 0.09188, -0.03919, 0.0])
_sp.bezier_points.foreach_set('handle_left', [0.09188, -0.01949, 0.0, 0.1136, -0.009641, 0.0, 0.1245, -0.02934, 0.0, 0.1028, -0.03919, 0.0])
_sp.bezier_points.foreach_set('handle_right', [0.1028, -0.009641, 0.0, 0.1245, -0.01949, 0.0, 0.1136, -0.03919, 0.0, 0.09188, -0.02934, 0.0])
for _p, _l, _r in zip(_sp.bezier_points, ['VECTOR', 'VECTOR', 'VECTOR', 'VECTOR'], ['VECTOR', 'VECTOR', 'VECTOR', 'VECTOR']): _p.handle_left_type = _l; _p.handle_right_type = _r
_sp.use_cyclic_u = True
cu_rect10_0_2.materials.append(mat_svgmat_029)
cu_rect10_0_2.use_path_clamp = True
cu_rect10_0_2.bevel_resolution = 0
cu_rect10_0_2.fill_mode = 'BOTH'
cu_rect10_7_9_0_4_001 = bpy.data.curves.new('rect10-7-9-0-4.001', 'CURVE')
cu_rect10_7_9_0_4_001.dimensions = '2D'
_sp = cu_rect10_7_9_0_4_001.splines.new('BEZIER'); _sp.bezier_points.add(3)
_sp.bezier_points.foreach_set('co', [0.1115, 0.0519, 0.0, 0.1301, 0.0519, 0.0, 0.1301, 0.04793, 0.0, 0.1115, 0.04793, 0.0])
_sp.bezier_points.foreach_set('handle_left', [0.1115, 0.05058, 0.0, 0.1239, 0.0519, 0.0, 0.1301, 0.04926, 0.0, 0.1177, 0.04793, 0.0])
_sp.bezier_points.foreach_set('handle_right', [0.1177, 0.0519, 0.0, 0.1301, 0.05058, 0.0, 0.1239, 0.04793, 0.0, 0.1115, 0.04926, 0.0])
for _p, _l, _r in zip(_sp.bezier_points, ['VECTOR', 'VECTOR', 'VECTOR', 'VECTOR'], ['VECTOR', 'VECTOR', 'VECTOR', 'VECTOR']): _p.handle_left_type = _l; _p.handle_right_type = _r
_sp.use_cyclic_u = True
cu_rect10_7_9_0_4_001.materials.append(mat_svgmat_028)
cu_rect10_7_9_0_4_001.use_path_clamp = True
cu_rect10_7_9_0_4_001.bevel_resolution = 0
cu_rect10_7_9_0_4_001.fill_mode = 'BOTH'
cu_path4676 = bpy.data.curves.new('path4676', 'CURVE')
cu_path4676.dimensions = '2D'
_sp = cu_path4676.splines.new('BEZIER'); _sp.bezier_points.add(3)
_sp.bezier_points.foreach_set('co', [0.1155, 0.07118, 0.0, 0.1155, 0.04793, 0.0, 0.1115, 0.04793, 0.0, 0.1115, 0.07118, 0.0])
_sp.bezier_points.foreach_set('handle_left', [0.1142, 0.07118, 0.0, 0.1155, 0.05568, 0.0, 0.1128, 0.04793, 0.0, 0.1115, 0.06343, 0.0])
_sp.bezier_points.foreach_set('handle_right', [0.1155, 0.06343, 0.0, 0.1142, 0.04793, 0.0, 0.1115, 0.05568, 0.0, 0.1128, 0.07118, 0.0])
for _p, _l, _r in zip(_sp.bezier_points, ['VECTOR', 'VECTOR', 'VECTOR', 'VECTOR'], ['VECTOR', 'VECTOR', 'VECTOR', 'VECTOR']): _p.handle_left_type = _l; _p.handle_right_type = _r
_sp.use_cyclic_u = True
cu_path4676.materials.append(mat_svgmat_027)
cu_path4676.use_path_clamp = True
cu_path4676.bevel_resolution = 0
cu_path4676.fill_mode = 'BOTH'
cu_rect10_7_9_0_001 = bpy.data.curves.new('rect10-7-9-0.001', 'CURVE')
cu_rect10_7_9_0_001.dimensions = '2D'
_sp = cu_rect10_7_9_0_001.splines.new('BEZIER'); _sp.bezier_points.add(3)
_sp.bezier_points.foreach_set('co', [0.01184, 0.07118, 0.0, 0.01184, 0.04793, 0.0, 0.007875, 0.04793, 0.0, 0.007875, 0.07118, 0.0])
_sp.bezier_points.foreach_set('handle_left', [0.01052, 0.07118, 0.0, 0.01184, 0.05568, 0.0, 0.009198, 0.04793, 0.0, 0.007875, 0.06343, 0.0])
_sp.bezier_points.foreach_set('handle_right', [0.01184, 0.06343, 0.0, 0.01052, 0.04793, 0.0, 0.007875, 0.05568, 0.0, 0.009198, 0.07118, 0.0])
for _p, _l, _r in zip(_sp.bezier_points, ['VECTOR', 'VECTOR', 'VECTOR', 'VECTOR'], ['VECTOR', 'VECTOR', 'VECTOR', 'VECTOR']): _p.handle_left_type = _l; _p.handle_right_type = _r
_sp.use_cyclic_u = True
cu_rect10_7_9_0_001.materials.append(mat_svgmat_026)
cu_rect10_7_9_0_001.use_path_clamp = True
cu_rect10_7_9_0_001.bevel_resolution = 0
cu_rect10_7_9_0_001.fill_mode = 'BOTH'
cu_rect10_7_9_001 = bpy.data.curves.new('rect10-7-9.001', 'CURVE')
cu_rect10_7_9_001.dimensions = '2D'
_sp = cu_rect10_7_9_001.splines.new('BEZIER'); _sp.bezier_points.add(3)
_sp.bezier_points.foreach_set('co', [0.04712, -0.04698, 0.0, 0.04712, -0.07023, 0.0, 0.04316, -0.07023, 0.0, 0.04316, -0.04698, 0.0])
_sp.bezier_points.foreach_set('handle_left', [0.0458, -0.04698, 0.0, 0.04712, -0.06248, 0.0, 0.04448, -0.07023, 0.0, 0.04316, -0.05473, 0.0])
_sp.bezier_points.foreach_set('handle_right', [0.04712, -0.05473, 0.0, 0.0458, -0.07023, 0.0, 0.04316, -0.06248, 0.0, 0.04448, -0.04698, 0.0])
for _p, _l, _r in zip(_sp.bezier_points, ['VECTOR', 'VECTOR', 'VECTOR', 'VECTOR'], ['VECTOR', 'VECTOR', 'VECTOR', 'VECTOR']): _p.handle_left_type = _l; _p.handle_right_type = _r
_sp.use_cyclic_u = True
cu_rect10_7_9_001.materials.append(mat_svgmat_022)
cu_rect10_7_9_001.use_path_clamp = True
cu_rect10_7_9_001.bevel_resolution = 0
cu_rect10_7_9_001.fill_mode = 'BOTH'
cu_rect10_7_4_001 = bpy.data.curves.new('rect10-7-4.001', 'CURVE')
cu_rect10_7_4_001.dimensions = '2D'
_sp = cu_rect10_7_4_001.splines.new('BEZIER'); _sp.bezier_points.add(3)
_sp.bezier_points.foreach_set('co', [0.1301, 0.0519, 0.0, 0.1301, -0.07129, 0.0, 0.1262, -0.07129, 0.0, 0.1262, 0.0519, 0.0])
_sp.bezier_points.foreach_set('handle_left', [0.1288, 0.0519, 0.0, 0.1301, -0.03022, 0.0, 0.1275, -0.07129, 0.0, 0.1262, 0.01084, 0.0])
_sp.bezier_points.foreach_set('handle_right', [0.1301, 0.01084, 0.0, 0.1288, -0.07129, 0.0, 0.1262, -0.03022, 0.0, 0.1275, 0.0519, 0.0])
for _p, _l, _r in zip(_sp.bezier_points, ['VECTOR', 'VECTOR', 'VECTOR', 'VECTOR'], ['VECTOR', 'VECTOR', 'VECTOR', 'VECTOR']): _p.handle_left_type = _l; _p.handle_right_type = _r
_sp.use_cyclic_u = True
cu_rect10_7_4_001.materials.append(mat_svgmat_019)
cu_rect10_7_4_001.use_path_clamp = True
cu_rect10_7_4_001.bevel_resolution = 0
cu_rect10_7_4_001.fill_mode = 'BOTH'
cu_rect10_0_001 = bpy.data.curves.new('rect10-0.001', 'CURVE')
cu_rect10_0_001.dimensions = '2D'
_sp = cu_rect10_0_001.splines.new('BEZIER'); _sp.bezier_points.add(3)
_sp.bezier_points.foreach_set('co', [-0.04392, 0.04655, 0.0, -0.01525, 0.04655, 0.0, -0.01525, 0.006229, 0.0, -0.04392, 0.006229, 0.0])
_sp.bezier_points.foreach_set('handle_left', [-0.04392, 0.03311, 0.0, -0.02481, 0.04655, 0.0, -0.01525, 0.01967, 0.0, -0.03436, 0.006229, 0.0])
_sp.bezier_points.foreach_set('handle_right', [-0.03436, 0.04655, 0.0, -0.01525, 0.03311, 0.0, -0.02481, 0.006229, 0.0, -0.04392, 0.01967, 0.0])
for _p, _l, _r in zip(_sp.bezier_points, ['VECTOR', 'VECTOR', 'VECTOR', 'VECTOR'], ['VECTOR', 'VECTOR', 'VECTOR', 'VECTOR']): _p.handle_left_type = _l; _p.handle_right_type = _r
_sp.use_cyclic_u = True
cu_rect10_0_001.materials.append(mat_svgmat_017)
cu_rect10_0_001.use_path_clamp = True
cu_rect10_0_001.bevel_resolution = 0
cu_rect10_0_001.fill_mode = 'BOTH'
cu_rect10_7_2_001 = bpy.data.curves.new('rect10-7-2.001', 'CURVE')
cu_rect10_7_2_001.dimensions = '2D'
_sp = cu_rect10_7_2_001.splines.new('BEZIER'); _sp.bezier_points.add(3)
_sp.bezier_points.foreach_set('co', [-0.1214, -0.02818, 0.0, -0.0849, -0.02818, 0.0, -0.0849, -0.04124, 0.0, -0.1214, -0.04124, 0.0])
_sp.bezier_points.foreach_set('handle_left', [-0.1274, -0.03373, 0.0, -0.09085, -0.02263, 0.0, -0.07894, -0.03568, 0.0, -0.1155, -0.04679, 0.0])
_sp.bezier_points.foreach_set('handle_right', [-0.1155, -0.02263, 0.0, -0.07894, -0.03373, 0.0, -0.09085, -0.04679, 0.0, -0.1274, -0.03568, 0.0])
_sp.use_cyclic_u = True
cu_rect10_7_2_001.materials.append(mat_svgmat_016)
cu_rect10_7_2_001.use_path_clamp = True
cu_rect10_7_2_001.bevel_resolution = 0
cu_rect10_7_2_001.fill_mode = 'BOTH'
cu_rect10_7_7_001 = bpy.data.curves.new('rect10-7-7.001', 'CURVE')
cu_rect10_7_7_001.dimensions = '2D'
_sp = cu_rect10_7_7_001.splines.new('BEZIER'); _sp.bezier_points.add(4)
_sp.bezier_points.foreach_set('co', [-0.1269, 0.0519, 0.0, -0.1269, -0.05095, 0.0, -0.1309, -0.05095, 0.0, -0.1309, 0.04918, 0.0, -0.1309, 0.0519, 0.0])
_sp.bezier_points.foreach_set('handle_left', [-0.1282, 0.0519, 0.0, -0.1269, -0.01666, 0.0, -0.1296, -0.05095, 0.0, -0.1309, 0.0158, 0.0, -0.1309, 0.05099, 0.0])
_sp.bezier_points.foreach_set('handle_right', [-0.1269, 0.01762, 0.0, -0.1282, -0.05095, 0.0, -0.1309, -0.01757, 0.0, -0.1309, 0.05009, 0.0, -0.1296, 0.0519, 0.0])
for _p, _l, _r in zip(_sp.bezier_points, ['VECTOR', 'VECTOR', 'VECTOR', 'VECTOR', 'VECTOR'], ['VECTOR', 'VECTOR', 'VECTOR', 'VECTOR', 'VECTOR']): _p.handle_left_type = _l; _p.handle_right_type = _r
_sp.use_cyclic_u = True
cu_rect10_7_7_001.materials.append(mat_svgmat_015)
cu_rect10_7_7_001.use_path_clamp = True
cu_rect10_7_7_001.bevel_resolution = 0
cu_rect10_7_7_001.fill_mode = 'BOTH'
cu_rect10_7_001 = bpy.data.curves.new('rect10-7.001', 'CURVE')
cu_rect10_7_001.dimensions = '2D'
_sp = cu_rect10_7_001.splines.new('BEZIER'); _sp.bezier_points.add(3)
_sp.bezier_points.foreach_set('co', [-0.1309, -0.04698, 0.0, 0.04712, -0.04698, 0.0, 0.04712, -0.05095, 0.0, -0.1309, -0.05095, 0.0])
_sp.bezier_points.foreach_set('handle_left', [-0.1309, -0.0483, 0.0, -0.01221, -0.04698, 0.0, 0.04712, -0.04962, 0.0, -0.07155, -0.05095, 0.0])
_sp.bezier_points.foreach_set('handle_right', [-0.07155, -0.04698, 0.0, 0.04712, -0.0483, 0.0, -0.01221, -0.05095, 0.0, -0.1309, -0.04962, 0.0])
for _p, _l, _r in zip(_sp.bezier_points, ['VECTOR', 'VECTOR', 'VECTOR', 'VECTOR'], ['VECTOR', 'VECTOR', 'VECTOR', 'VECTOR']): _p.handle_left_type = _l; _p.handle_right_type = _r
_sp.use_cyclic_u = True
cu_rect10_7_001.materials.append(mat_svgmat_014)
cu_rect10_7_001.use_path_clamp = True
cu_rect10_7_001.bevel_resolution = 0
cu_rect10_7_001.fill_mode = 'BOTH'
cu_rect10_001 = bpy.data.curves.new('rect10.001', 'CURVE')
cu_rect10_001.dimensions = '2D'
_sp = cu_rect10_001.splines.new('BEZIER'); _sp.bezier_points.add(3)
_sp.bezier_points.foreach_set('co', [-0.1309, 0.0519, 0.0, 0.01184, 0.0519, 0.0, 0.01184, 0.04793, 0.0, -0.1309, 0.04793, 0.0])
_sp.bezier_points.foreach_set('handle_left', [-0.1309, 0.05058, 0.0, -0.03573, 0.0519, 0.0, 0.01184, 0.04926, 0.0, -0.08331, 0.04793, 0.0])
_sp.bezier_points.foreach_set('handle_right', [-0.08331, 0.0519, 0.0, 0.01184, 0.05058, 0.0, -0.03573, 0.04793, 0.0, -0.1309, 0.04926, 0.0])
for _p, _l, _r in zip(_sp.bezier_points, ['VECTOR', 'VECTOR', 'VECTOR', 'VECTOR'], ['VECTOR', 'VECTOR', 'VECTOR', 'VECTOR']): _p.handle_left_type = _l; _p.handle_right_type = _r
_sp.use_cyclic_u = True
cu_rect10_001.materials.append(mat_svgmat_013)
cu_rect10_001.use_path_clamp = True
cu_rect10_001.bevel_resolution = 0
cu_rect10_001.fill_mode = 'BOTH'
cu_beziercurve_004 = bpy.data.curves.new('BezierCurve.004', 'CURVE')
cu_beziercurve_004.dimensions = '3D'
_sp = cu_beziercurve_004.splines.new('BEZIER'); _sp.bezier_points.add(3)
_sp.bezier_points.foreach_set('co', [0.0, 1.192e-07, 0.0, 1.096, 0.2186, 0.0, 2.02, -0.12, 0.0, 1.778, 1.372, 0.0])
_sp.bezier_points.foreach_set('handle_left', [-0.7064, 1.192e-07, 0.0, 0.7836, 0.281, 0.0, 1.667, -0.4732, 0.0, 1.425, 1.019, 0.0])
_sp.bezier_points.foreach_set('handle_right', [0.3532, 1.192e-07, 0.0, 1.408, 0.1561, 0.0, 2.726, 0.5864, 0.0, 2.484, 2.079, 0.0])
for _p, _l, _r in zip(_sp.bezier_points, ['ALIGNED', 'ALIGNED', 'ALIGNED', 'ALIGNED'], ['ALIGNED', 'ALIGNED', 'ALIGNED', 'ALIGNED']): _p.handle_left_type = _l; _p.handle_right_type = _r
_sp.order_u = 0
_sp.order_v = 0
cu_beziercurve_004.use_path = True
cu_beziercurve_004.use_path_follow = True
cu_beziercurve_004.use_path_clamp = True
cu_beziercurve_004.bevel_resolution = 0
cu_beziercurve_004.eval_time = 100.0
cu_beziercurve_004.fill_mode = 'HALF'
cu_localization_path_curve_003 = bpy.data.curves.new('localization-path-curve.003', 'CURVE')
cu_localization_path_curve_003.dimensions = '3D'
_sp = cu_localization_path_curve_003.splines.new('BEZIER'); _sp.bezier_points.add(9)
_sp.bezier_points.foreach_set('co', [1.192e-07, 0.0, 0.0, 0.5864, -0.4094, 0.0, 1.383, -0.5783, 0.0, 2.291, -0.01411, 0.0, 3.08, 0.6288, 0.0, 4.023, 0.473, 0.0, 4.107, -0.2155, 0.0, 2.931, -0.1026, 0.0, 1.289, -0.4045, 0.0, -0.004862, -0.02813, 0.0])
_sp.bezier_points.foreach_set('handle_left', [-0.3532, -8.941e-08, 0.0, 0.4258, -0.1191, 0.0, 1.283, -0.5783, 0.0, 2.244, -0.1694, 0.0, 2.874, 0.5907, 0.0, 3.884, 0.6078, 0.0, 4.377, 0.00194, 0.0, 3.269, -0.1766, 0.0, 1.635, -0.3982, 0.0, 0.3332, -0.1021, 0.0])
_sp.bezier_points.foreach_set('handle_right', [0.0883, 2.235e-08, 0.0, 0.747, -0.6997, 0.0, 1.483, -0.5783, 0.0, 2.314, 0.06354, 0.0, 3.285, 0.6669, 0.0, 4.173, 0.3282, 0.0, 3.719, -0.5294, 0.0, 2.443, 0.004181, 0.0, 0.8734, -0.412, 0.0, -0.4928, 0.07864, 0.0])
for _p, _l, _r in zip(_sp.bezier_points, ['ALIGNED', 'ALIGNED', 'ALIGNED', 'ALIGNED', 'ALIGNED', 'ALIGNED', 'ALIGNED', 'ALIGNED', 'ALIGNED', 'ALIGNED'], ['ALIGNED', 'ALIGNED', 'ALIGNED', 'ALIGNED', 'ALIGNED', 'ALIGNED', 'ALIGNED', 'ALIGNED', 'ALIGNED', 'ALIGNED']): _p.handle_left_type = _l; _p.handle_right_type = _r
_sp.order_u = 0
_sp.order_v = 0
cu_localization_path_curve_003.materials.append(mat_color_navigation)
cu_localization_path_curve_003.path_duration = 200
cu_localization_path_curve_003.use_path = True
cu_localization_path_curve_003.use_path_clamp = True
cu_localization_path_curve_003.bevel_mode = 'OBJECT'
cu_localization_path_curve_003.bevel_resolution = 0
cu_localization_path_curve_003.eval_time = 200.0
cu_localization_path_curve_003.fill_mode = 'HALF'

# ---- objects
ob_cone_001 = bpy.data.objects.new('Cone.001', me_cone)
ob_plane_010 = bpy.data.objects.new('Plane.010', me_plane_009)
ob_expl_line_camera = bpy.data.objects.new('expl-line-camera', cu_beziercurve_009)
ob_plane_008 = bpy.data.objects.new('Plane.008', me_plane_012)
ob_circle_022 = bpy.data.objects.new('Circle.022', me_circle_022)
ob_expl_line_depth = bpy.data.objects.new('expl-line-depth', cu_beziercurve_006)
ob_nurbspath = bpy.data.objects.new('NurbsPath', cu_nurbspath)
ob_depth = bpy.data.objects.new('depth', None)
ob_gyroscope = bpy.data.objects.new('gyroscope', None)
ob_camera = bpy.data.objects.new('camera', None)
ob_check = bpy.data.objects.new('check', None)
ob_obstacle_03 = bpy.data.objects.new('obstacle-03', None)
ob_sign_bag_claim = bpy.data.objects.new('sign-bag-claim', None)
ob_obstacle_02 = bpy.data.objects.new('obstacle-02', None)
ob_obstacle_01 = bpy.data.objects.new('obstacle-01', None)
ob_robot_top_001 = bpy.data.objects.new('robot-top.001', None)
ob_text_001 = bpy.data.objects.new('Text.001', txt_text_010)
ob_plane_007 = bpy.data.objects.new('Plane.007', me_plane_008)
ob_circle_020 = bpy.data.objects.new('Circle.020', me_circle_020)
ob_text = bpy.data.objects.new('Text', txt_text_008)
ob_mission_board_01 = bpy.data.objects.new('mission-board-01', None)
ob_lidar = bpy.data.objects.new('lidar', None)
ob_passengers_02 = bpy.data.objects.new('passengers-02', None)
ob_localization_05 = bpy.data.objects.new('localization-05', None)
ob_ai = bpy.data.objects.new('ai', None)
ob_walker_01_right_leg = bpy.data.objects.new('walker-01-right-leg', None)
ob_walker_01_left_leg = bpy.data.objects.new('walker-01-left-leg', None)
ob_walker01_body_001 = bpy.data.objects.new('walker01-body.001', None)
ob_walker_01_right_arm_001 = bpy.data.objects.new('walker-01-right-arm.001', None)
ob_walker_01_left_arm_001 = bpy.data.objects.new('walker-01-left-arm.001', None)
ob_gate_24 = bpy.data.objects.new('gate-24', None)
ob_gates_80_95 = bpy.data.objects.new('gates-80-95', None)
ob_follow_path = bpy.data.objects.new('follow-path', cu_path_planning_curve)
ob_plane_006 = bpy.data.objects.new('Plane.006', me_plane_007)
ob_plane = bpy.data.objects.new('Plane', me_plane_003)
ob_ring_001 = bpy.data.objects.new('ring.001', None)
ob_person_scan = bpy.data.objects.new('person-scan', None)
ob_person = bpy.data.objects.new('person', None)
ob_robot_left = bpy.data.objects.new('robot-left', None)
ob_passenger_01_luggage = bpy.data.objects.new('passenger-01-luggage', None)
ob_passenger_01_body = bpy.data.objects.new('passenger-01-body', None)
ob_airport_02_cargo = bpy.data.objects.new('airport-02-cargo', None)
ob_text_passenger = bpy.data.objects.new('text-passenger', txt_text_011)
ob_complete_logo = bpy.data.objects.new('complete-logo', None)
ob_beziercurve_002 = bpy.data.objects.new('BezierCurve.002', cu_beziercurve_005)
ob_gates_sign = bpy.data.objects.new('gates-sign', None)
ob_localization_curve = bpy.data.objects.new('localization-curve', cu_localization_path_curve)
ob_circle_018 = bpy.data.objects.new('Circle.018', me_circle_018)
ob_circle_017 = bpy.data.objects.new('Circle.017', me_circle_017)
ob_circle_016 = bpy.data.objects.new('Circle.016', me_circle_016)
ob_circle_015 = bpy.data.objects.new('Circle.015', me_circle_015)
ob_circle_014 = bpy.data.objects.new('Circle.014', me_circle_014)
ob_circle_013 = bpy.data.objects.new('Circle.013', me_circle_013)
ob_circle_012 = bpy.data.objects.new('Circle.012', me_circle_012)
ob_circle_011 = bpy.data.objects.new('Circle.011', me_circle_011)
ob_circle_010 = bpy.data.objects.new('Circle.010', me_circle_010)
ob_circle_009 = bpy.data.objects.new('Circle.009', me_circle_009)
ob_circle_008 = bpy.data.objects.new('Circle.008', me_circle_008)
ob_circle_007 = bpy.data.objects.new('Circle.007', me_circle_007)
ob_circle_006 = bpy.data.objects.new('Circle.006', me_circle_006)
ob_circle_005 = bpy.data.objects.new('Circle.005', me_circle_002)
ob_circle_004 = bpy.data.objects.new('Circle.004', me_circle_001)
ob_circle_003 = bpy.data.objects.new('Circle.003', me_circle_005)
ob_circle_002 = bpy.data.objects.new('Circle.002', me_circle_004)
ob_circle_001 = bpy.data.objects.new('Circle.001', me_circle_003)
ob_robot_top = bpy.data.objects.new('robot-top', None)
ob_circle_019 = bpy.data.objects.new('Circle.019', me_circle_019)
ob_gate = bpy.data.objects.new('gate', None)
ob_text_international_airport = bpy.data.objects.new('text-international-airport', txt_text_007)
ob_airport_01 = bpy.data.objects.new('airport-01', None)
ob_circle = bpy.data.objects.new('Circle', me_circle)
ob_curve_02 = bpy.data.objects.new('curve-02', cu_beziercurve_003)
ob_plane_002 = bpy.data.objects.new('Plane.002', me_plane_002)
ob_collision_curve = bpy.data.objects.new('collision-curve', cu_beziercurve)
ob_plane_004 = bpy.data.objects.new('Plane.004', me_plane_005)
ob_plane_003 = bpy.data.objects.new('Plane.003', me_plane_004)
ob_compass_pin = bpy.data.objects.new('compass-pin', None)
ob_compass_frame = bpy.data.objects.new('compass-frame', None)
ob_ring = bpy.data.objects.new('ring', None)
ob_curve_01 = bpy.data.objects.new('curve-01', cu_beziercurve_001)
ob_plane_001 = bpy.data.objects.new('Plane.001', me_plane)
ob_hall_01_woman = bpy.data.objects.new('hall-01-woman', None)
ob_hall_01_crew03 = bpy.data.objects.new('hall-01-crew03', None)
ob_hall_01_crew02 = bpy.data.objects.new('hall-01-crew02', None)
ob_hall_01_crew01 = bpy.data.objects.new('hall-01-crew01', None)
ob_hall_01_child = bpy.data.objects.new('hall-01-child', None)
ob_hall_01 = bpy.data.objects.new('hall-01', None)
ob_airport_02_plane = bpy.data.objects.new('airport-02-plane', None)
ob_airport_02 = bpy.data.objects.new('airport-02', None)
ob_boarding_pass = bpy.data.objects.new('boarding-pass', None)
ob_luggage_04 = bpy.data.objects.new('luggage-04', None)
ob_luggage_01 = bpy.data.objects.new('luggage-01', None)
ob_text_ai = bpy.data.objects.new('text-AI', txt_text_006)
ob_eye = bpy.data.objects.new('eye', None)
ob_road = bpy.data.objects.new('road', None)
ob_text_collision = bpy.data.objects.new('text-collision', txt_text)
ob_robot_right = bpy.data.objects.new('robot-right', None)
ob_curve_022 = bpy.data.objects.new('Curve.022', cu_curve_057)
ob_cone = bpy.data.objects.new('Cone', me_cone_002)
ob_text_title_robot = bpy.data.objects.new('text-title-robot', txt_text_000)
ob_text_title_assistant = bpy.data.objects.new('text-title-assistant', txt_text_003)
ob_text_title_airport = bpy.data.objects.new('text-title-airport', txt_text_002)
ob_camera_1 = bpy.data.objects.new('Camera', cam_camera_001)
ob_opening_transition = bpy.data.objects.new('Opening-transition', me_plane_001)
ob_text_indoor_nav = bpy.data.objects.new('text-indoor-nav', txt_text_001)
ob_text_guidance = bpy.data.objects.new('text-guidance', txt_text_004)
ob_text_follow = bpy.data.objects.new('text-follow', txt_text_005)
ob_beziercurve_001 = bpy.data.objects.new('BezierCurve.001', cu_beziercurve_002)
ob_cross_002 = bpy.data.objects.new('cross.002', None)
ob_circle_023 = bpy.data.objects.new('Circle.023', me_circle_023)
ob_beziercurve_005 = bpy.data.objects.new('BezierCurve.005', cu_beziercurve_008)
ob_plane_009 = bpy.data.objects.new('Plane.009', me_plane_010)
ob_circle_024 = bpy.data.objects.new('Circle.024', me_circle_024)
ob_text_location = bpy.data.objects.new('text-location', txt_text_009)
ob_localization_03 = bpy.data.objects.new('localization-03', None)
ob_localization_02 = bpy.data.objects.new('localization-02', None)
ob_localization_01 = bpy.data.objects.new('localization-01', None)
ob_curve_010 = bpy.data.objects.new('Curve.010', cu_rect10_0_2)
ob_curve_009 = bpy.data.objects.new('Curve.009', cu_rect10_7_9_0_4_001)
ob_curve_008 = bpy.data.objects.new('Curve.008', cu_path4676)
ob_curve_007 = bpy.data.objects.new('Curve.007', cu_rect10_7_9_0_001)
ob_curve_006 = bpy.data.objects.new('Curve.006', cu_rect10_7_9_001)
ob_curve_005 = bpy.data.objects.new('Curve.005', cu_rect10_7_4_001)
ob_curve_004 = bpy.data.objects.new('Curve.004', cu_rect10_0_001)
ob_curve_003 = bpy.data.objects.new('Curve.003', cu_rect10_7_2_001)
ob_curve_002 = bpy.data.objects.new('Curve.002', cu_rect10_7_7_001)
ob_curve_001 = bpy.data.objects.new('Curve.001', cu_rect10_7_001)
ob_curve = bpy.data.objects.new('Curve', cu_rect10_001)
ob_beziercurve = bpy.data.objects.new('BezierCurve', cu_beziercurve_004)
ob_plane_005 = bpy.data.objects.new('Plane.005', me_plane_006)
ob_brain = bpy.data.objects.new('brain', None)
ob_localization_estimate = bpy.data.objects.new('localization-estimate', cu_localization_path_curve_003)

# ---- transforms, parenting, visibility, modifiers, constraints
ob_cone_001.location = (0.0, -0.04451, -0.01587)
ob_cone_001.rotation_euler = (0.0, 3.142, 0.0)
ob_cone_001.scale = (0.2707, 0.2707, 0.01692)
ob_cone_001.lineart.crease_threshold = 0.0
ob_plane_010.location = (0.0009385, 0.1087, 0.15)
ob_plane_010.rotation_euler = (0.0, -0.0, -0.4363)
ob_plane_010.scale = (0.0209, 0.0228, 0.1194)
ob_plane_010.lineart.crease_threshold = 0.0
_m = ob_plane_010.modifiers.new('Array', 'ARRAY')
_m.count = 39
_m.constant_offset_displace = (0.0, 0.0, 0.0)
_m.relative_offset_displace = (0.95, 0.0, 0.0)
ob_expl_line_camera.location = (0.0009386, 0.9668, 0.01)
ob_expl_line_camera.rotation_euler = (0.0, -0.0, -3.063)
ob_expl_line_camera.scale = (0.7047, 0.7047, 0.7047)
ob_expl_line_camera.lineart.crease_threshold = 0.0
ob_plane_008.location = (0.0009385, 0.9668, 0.01)
ob_plane_008.rotation_euler = (0.0, -0.0, -3.062)
ob_plane_008.scale = (0.02344, 0.01875, 0.125)
ob_plane_008.lineart.crease_threshold = 0.0
_m = ob_plane_008.modifiers.new('Array', 'ARRAY')
_m.count = 31
_m.constant_offset_displace = (0.0, 0.0, 0.0)
_m = ob_plane_008.modifiers.new('Curve', 'CURVE')
_m.object = ob_expl_line_camera
ob_circle_022.location = (0.0009385, 1.155, 0.01)
ob_circle_022.scale = (0.05928, 0.05928, 0.05928)
ob_circle_022.lineart.crease_threshold = 0.0
ob_expl_line_depth.location = (0.0009386, 1.155, -1.116e-06)
ob_expl_line_depth.lineart.crease_threshold = 0.0
ob_nurbspath.location = (0.2958, -1.49, -1.116e-06)
ob_nurbspath.lineart.crease_threshold = 0.0
ob_depth.location = (2.0, 0.8, 0.01)
ob_depth.scale = (0.4, 0.4, 0.4)
ob_depth.empty_image_offset = (0.0, 0.0)
ob_depth.show_instancer_for_render = False
ob_depth.instance_type = 'COLLECTION'
ob_depth.lineart.crease_threshold = 0.0
ob_gyroscope.location = (2.0, -0.8, 0.01)
ob_gyroscope.scale = (0.4, 0.4, 0.4)
ob_gyroscope.empty_image_offset = (0.0, 0.0)
ob_gyroscope.show_instancer_for_render = False
ob_gyroscope.instance_type = 'COLLECTION'
ob_gyroscope.lineart.crease_threshold = 0.0
ob_camera.location = (-2.0, 0.8, 0.01)
ob_camera.scale = (0.4, 0.4, 0.4)
ob_camera.empty_image_offset = (0.0, 0.0)
ob_camera.show_instancer_for_render = False
ob_camera.instance_type = 'COLLECTION'
ob_camera.lineart.crease_threshold = 0.0
ob_check.location = (0.252, 1.835, 0.1)
ob_check.scale = (0.5, 0.5, 0.5)
ob_check.empty_image_offset = (0.0, 0.0)
ob_check.show_instancer_for_render = False
ob_check.instance_type = 'COLLECTION'
ob_check.lineart.crease_threshold = 0.0
ob_obstacle_03.location = (-3.4, -2.5, 0.015)
ob_obstacle_03.scale = (0.8, 0.8, 0.8)
ob_obstacle_03.empty_image_offset = (0.0, 0.0)
ob_obstacle_03.show_instancer_for_render = False
ob_obstacle_03.instance_type = 'COLLECTION'
ob_obstacle_03.lineart.crease_threshold = 0.0
ob_sign_bag_claim.location = (1.586, 2.114, 0.01)
ob_sign_bag_claim.scale = (3.0, 3.0, 3.0)
ob_sign_bag_claim.empty_image_offset = (0.0, 0.0)
ob_sign_bag_claim.show_instancer_for_render = False
ob_sign_bag_claim.instance_type = 'COLLECTION'
ob_sign_bag_claim.lineart.crease_threshold = 0.0
ob_obstacle_02.location = (3.467, -0.5888, 0.01052)
ob_obstacle_02.scale = (0.7, 0.7, 0.7)
ob_obstacle_02.empty_image_offset = (0.0, 0.0)
ob_obstacle_02.show_instancer_for_render = False
ob_obstacle_02.instance_type = 'COLLECTION'
ob_obstacle_02.lineart.crease_threshold = 0.0
ob_obstacle_01.location = (-3.807, 0.4821, 0.01)
ob_obstacle_01.scale = (0.8074, 0.8074, 0.8074)
ob_obstacle_01.empty_image_offset = (0.0, 0.0)
ob_obstacle_01.show_instancer_for_render = False
ob_obstacle_01.instance_type = 'COLLECTION'
ob_obstacle_01.lineart.crease_threshold = 0.0
ob_robot_top_001.location = (0.0, -0.2, 0.1)
ob_robot_top_001.rotation_euler = (0.0, -0.0, 1.571)
ob_robot_top_001.scale = (0.5, 0.5, 0.5)
ob_robot_top_001.empty_image_offset = (0.0, 0.0)
ob_robot_top_001.show_instancer_for_render = False
ob_robot_top_001.instance_type = 'COLLECTION'
ob_robot_top_001.lineart.crease_threshold = 0.0
ob_text_001.location = (3.168, -2.125, 0.05001)
ob_text_001.scale = (0.25, 0.25, 0.25)
ob_text_001.lineart.crease_threshold = 0.0
ob_plane_007.location = (7.167, -0.232, 0.05)
ob_plane_007.rotation_euler = (0.0, -0.0, 1.082)
ob_plane_007.scale = (1.0, 9.0, 1.0)
ob_plane_007.lineart.crease_threshold = 0.0
ob_circle_020.location = (7.199, -0.25, 0.05)
ob_circle_020.scale = (0.03185, 0.03185, 0.03185)
ob_circle_020.lineart.crease_threshold = 0.0
ob_text.location = (5.571, 0.2467, 0.02)
ob_text.scale = (0.216, 0.216, 0.216)
ob_text.lineart.crease_threshold = 0.0
ob_mission_board_01.location = (5.549, 0.2, 0.02)
ob_mission_board_01.scale = (0.9, 0.9, 0.9)
ob_mission_board_01.empty_image_offset = (0.0, 0.0)
ob_mission_board_01.show_instancer_for_render = False
ob_mission_board_01.instance_type = 'COLLECTION'
ob_mission_board_01.lineart.crease_threshold = 0.0
ob_lidar.location = (-2.0, -0.8, 0.01)
ob_lidar.scale = (0.4, 0.4, 0.4)
ob_lidar.empty_image_offset = (0.0, 0.0)
ob_lidar.show_instancer_for_render = False
ob_lidar.instance_type = 'COLLECTION'
ob_lidar.lineart.crease_threshold = 0.0
ob_passengers_02.location = (-3.2, -2.5, 0.01)
ob_passengers_02.empty_image_offset = (0.0, 0.0)
ob_passengers_02.show_instancer_for_render = False
ob_passengers_02.instance_type = 'COLLECTION'
ob_passengers_02.lineart.crease_threshold = 0.0
ob_localization_05.location = (-12.0, 0.0, 0.01)
ob_localization_05.empty_image_offset = (0.0, 0.0)
ob_localization_05.show_instancer_for_render = False
ob_localization_05.instance_type = 'COLLECTION'
ob_localization_05.lineart.crease_threshold = 0.0
ob_ai.location = (0.0, 2.865, 0.03)
ob_ai.scale = (0.15, 0.15, 0.15)
ob_ai.empty_image_offset = (0.0, 0.0)
ob_ai.show_instancer_for_render = False
ob_ai.instance_type = 'COLLECTION'
ob_ai.lineart.crease_threshold = 0.0
ob_walker_01_right_leg.location = (0.6452, -4.781, 0.08298)
ob_walker_01_right_leg.scale = (0.7861, 0.7861, 0.7861)
ob_walker_01_right_leg.empty_image_offset = (0.0, 0.0)
ob_walker_01_right_leg.show_instancer_for_render = False
ob_walker_01_right_leg.instance_type = 'COLLECTION'
ob_walker_01_right_leg.lineart.crease_threshold = 0.0
ob_walker_01_left_leg.location = (0.6452, -4.781, 0.07543)
ob_walker_01_left_leg.scale = (0.7861, 0.7861, 0.7861)
ob_walker_01_left_leg.empty_image_offset = (0.0, 0.0)
ob_walker_01_left_leg.show_instancer_for_render = False
ob_walker_01_left_leg.instance_type = 'COLLECTION'
ob_walker_01_left_leg.lineart.crease_threshold = 0.0
ob_walker01_body_001.location = (0.6452, -4.781, 0.09052)
ob_walker01_body_001.scale = (0.7861, 0.7861, 0.7861)
ob_walker01_body_001.empty_image_offset = (0.0, 0.0)
ob_walker01_body_001.show_instancer_for_render = False
ob_walker01_body_001.instance_type = 'COLLECTION'
ob_walker01_body_001.lineart.crease_threshold = 0.0
ob_walker_01_right_arm_001.location = (0.6452, -4.781, 0.07543)
ob_walker_01_right_arm_001.scale = (0.7861, 0.7861, 0.7861)
ob_walker_01_right_arm_001.empty_image_offset = (0.0, 0.0)
ob_walker_01_right_arm_001.show_instancer_for_render = False
ob_walker_01_right_arm_001.instance_type = 'COLLECTION'
ob_walker_01_right_arm_001.lineart.crease_threshold = 0.0
ob_walker_01_left_arm_001.location = (0.8218, -4.732, 0.1358)
ob_walker_01_left_arm_001.rotation_euler = (0.0, -0.0, 0.3014)
ob_walker_01_left_arm_001.scale = (0.7861, 0.7861, 0.7861)
ob_walker_01_left_arm_001.empty_image_offset = (0.0, 0.0)
ob_walker_01_left_arm_001.show_instancer_for_render = False
ob_walker_01_left_arm_001.instance_type = 'COLLECTION'
ob_walker_01_left_arm_001.lineart.crease_threshold = 0.0
ob_gate_24.location = (3.969, 0.7918, 0.02)
ob_gate_24.scale = (0.5796, 0.5796, 0.5796)
ob_gate_24.empty_image_offset = (0.0, 0.0)
ob_gate_24.show_instancer_for_render = False
ob_gate_24.instance_type = 'COLLECTION'
ob_gate_24.lineart.crease_threshold = 0.0
ob_gates_80_95.location = (5.012, 0.8301, 0.06002)
ob_gates_80_95.scale = (13.66, 13.66, 13.66)
ob_gates_80_95.empty_display_size = 334.8
ob_gates_80_95.empty_image_offset = (0.0, 0.0)
ob_gates_80_95.show_instancer_for_render = False
ob_gates_80_95.instance_type = 'COLLECTION'
ob_gates_80_95.lineart.crease_threshold = 0.0
ob_follow_path.location = (-1.0, -2.0, 0.0)
ob_follow_path.lineart.crease_threshold = 0.0
ob_plane_006.location = (0.0, 0.0, 0.1)
ob_plane_006.scale = (0.25, 0.25, 0.25)
ob_plane_006.lineart.crease_threshold = 0.0
_c = ob_plane_006.constraints.new('FOLLOW_PATH'); _c.name = 'Follow Path'
_c.target = ob_follow_path
_c.use_curve_follow = True
ob_plane.location = (9.0, -2.0, 0.1)
ob_plane.scale = (0.0625, 0.09375, 0.125)
ob_plane.lineart.crease_threshold = 0.0
_m = ob_plane.modifiers.new('Array', 'ARRAY')
_m.count = 40
_m.constant_offset_displace = (0.0, 0.0, 0.0)
_m.relative_offset_displace = (1.5, 0.0, 0.0)
_m = ob_plane.modifiers.new('Curve', 'CURVE')
_m.object = ob_follow_path
ob_ring_001.location = (4.0, 0.8, 0.01)
ob_ring_001.scale = (0.5, 0.5, 0.5)
ob_ring_001.empty_image_offset = (0.0, 0.0)
ob_ring_001.show_instancer_for_render = False
ob_ring_001.instance_type = 'COLLECTION'
ob_ring_001.lineart.crease_threshold = 0.0
ob_person_scan.location = (7.618, 0.8, 0.01)
ob_person_scan.scale = (0.5, 0.5, 0.5)
ob_person_scan.empty_image_offset = (0.0, 0.0)
ob_person_scan.show_instancer_for_render = False
ob_person_scan.instance_type = 'COLLECTION'
ob_person_scan.lineart.crease_threshold = 0.0
ob_person.location = (7.5, 0.8, 0.01)
ob_person.scale = (0.5, 0.5, 0.5)
ob_person.empty_image_offset = (0.0, 0.0)
ob_person.show_instancer_for_render = False
ob_person.instance_type = 'COLLECTION'
ob_person.lineart.crease_threshold = 0.0
ob_robot_left.location = (9.956, -0.5327, 0.02)
ob_robot_left.empty_image_offset = (0.0, 0.0)
ob_robot_left.show_instancer_for_render = False
ob_robot_left.instance_type = 'COLLECTION'
ob_robot_left.lineart.crease_threshold = 0.0
ob_passenger_01_luggage.location = (1.501, -4.844, 0.0279)
ob_passenger_01_luggage.rotation_euler = (0.0, -0.0, -0.2063)
ob_passenger_01_luggage.scale = (1.044, 1.044, 1.044)
ob_passenger_01_luggage.empty_image_offset = (0.0, 0.0)
ob_passenger_01_luggage.show_instancer_for_render = False
ob_passenger_01_luggage.instance_type = 'COLLECTION'
ob_passenger_01_luggage.lineart.crease_threshold = 0.0
ob_passenger_01_body.location = (-4.639, -0.07484, -0.01)
ob_passenger_01_body.scale = (1.228, 1.228, 1.228)
ob_passenger_01_body.empty_image_offset = (0.0, 0.0)
ob_passenger_01_body.show_instancer_for_render = False
ob_passenger_01_body.instance_type = 'COLLECTION'
ob_passenger_01_body.lineart.crease_threshold = 0.0
ob_airport_02_cargo.location = (5.538, -0.1492, 0.02)
ob_airport_02_cargo.empty_image_offset = (0.0, 0.0)
ob_airport_02_cargo.show_instancer_for_render = False
ob_airport_02_cargo.instance_type = 'COLLECTION'
ob_airport_02_cargo.lineart.crease_threshold = 0.0
ob_text_passenger.location = (1.8, -2.2, 0.01)
ob_text_passenger.scale = (0.375, 0.375, 0.375)
ob_text_passenger.lineart.crease_threshold = 0.0
ob_complete_logo.location = (4.0, 2.0, 0.01)
ob_complete_logo.scale = (0.2, 0.2, 0.2)
ob_complete_logo.empty_image_offset = (0.0, 0.0)
ob_complete_logo.show_instancer_for_render = False
ob_complete_logo.instance_type = 'COLLECTION'
ob_complete_logo.lineart.crease_threshold = 0.0
ob_beziercurve_002.location = (-9.725, -0.5827, -9.537e-07)
ob_beziercurve_002.scale = (1.7, 1.7, 1.7)
ob_beziercurve_002.lineart.crease_threshold = 0.0
ob_gates_sign.location = (-6.126, 1.617, 0.01996)
ob_gates_sign.scale = (0.3286, 0.3286, 0.3286)
ob_gates_sign.empty_image_offset = (0.0, 0.0)
ob_gates_sign.show_instancer_for_render = False
ob_gates_sign.instance_type = 'COLLECTION'
ob_gates_sign.lineart.crease_threshold = 0.0
ob_localization_curve.location = (-2.3, 0.0, 0.0)
ob_localization_curve.lineart.crease_threshold = 0.0
_c = ob_localization_curve.constraints.new('FOLLOW_PATH'); _c.name = 'Follow Path'
_c.offset_factor = 26.29
_c.use_curve_follow = True
ob_circle_018.location = (-8.273e-05, 0.001446, 0.01)
ob_circle_018.scale = (0.447, 0.447, 0.447)
ob_circle_018.lineart.crease_threshold = 0.0
_c = ob_circle_018.constraints.new('FOLLOW_PATH'); _c.name = 'Follow Path'
_c.target = ob_localization_curve
_c.offset_factor = 26.29
_c.use_curve_follow = True
ob_circle_017.location = (0.0, 3.0, 0.02)
ob_circle_017.scale = (1.094, 1.094, 0.0)
ob_circle_017.lineart.crease_threshold = 0.0
_c = ob_circle_017.constraints.new('FOLLOW_PATH'); _c.name = 'Follow Path'
_c.target = ob_localization_curve
_c.offset_factor = 26.29
_c.use_curve_follow = True
ob_circle_016.location = (0.0, 3.0, 0.02)
ob_circle_016.scale = (1.224, 1.224, 0.0)
ob_circle_016.lock_scale = (False, False, True)
ob_circle_016.lineart.crease_threshold = 0.0
_c = ob_circle_016.constraints.new('FOLLOW_PATH'); _c.name = 'Follow Path'
_c.target = ob_localization_curve
_c.offset_factor = 26.29
_c.use_curve_follow = True
ob_circle_015.location = (0.0, 3.0, 0.02)
ob_circle_015.scale = (1.114, 1.114, 0.0)
ob_circle_015.lineart.crease_threshold = 0.0
_c = ob_circle_015.constraints.new('FOLLOW_PATH'); _c.name = 'Follow Path'
_c.target = ob_localization_curve
_c.offset_factor = 26.29
_c.use_curve_follow = True
ob_circle_014.location = (0.0, 3.0, 0.02)
ob_circle_014.scale = (0.9991, 0.9991, 0.0)
ob_circle_014.lock_scale = (False, False, True)
ob_circle_014.lineart.crease_threshold = 0.0
_c = ob_circle_014.constraints.new('FOLLOW_PATH'); _c.name = 'Follow Path'
_c.target = ob_localization_curve
_c.offset_factor = 26.29
_c.use_curve_follow = True
ob_circle_013.location = (0.0, 3.0, 0.02)
ob_circle_013.scale = (0.414, 0.414, 0.0)
ob_circle_013.lock_scale = (False, False, True)
ob_circle_013.lineart.crease_threshold = 0.0
_c = ob_circle_013.constraints.new('FOLLOW_PATH'); _c.name = 'Follow Path'
_c.target = ob_localization_curve
_c.offset_factor = 26.29
_c.use_curve_follow = True
ob_circle_012.location = (0.0, 3.0, 0.02)
ob_circle_012.scale = (0.14, 0.14, 0.0)
ob_circle_012.lock_scale = (False, False, True)
ob_circle_012.lineart.crease_threshold = 0.0
_c = ob_circle_012.constraints.new('FOLLOW_PATH'); _c.name = 'Follow Path'
_c.target = ob_localization_curve
_c.offset_factor = 26.29
_c.use_curve_follow = True
ob_circle_011.location = (0.0, 3.0, 0.02)
ob_circle_011.scale = (0.1603, 0.1603, 0.0)
ob_circle_011.lock_scale = (False, False, True)
ob_circle_011.lineart.crease_threshold = 0.0
_c = ob_circle_011.constraints.new('FOLLOW_PATH'); _c.name = 'Follow Path'
_c.target = ob_localization_curve
_c.offset_factor = 26.29
_c.use_curve_follow = True
ob_circle_010.location = (0.0, 3.0, 0.02)
ob_circle_010.scale = (0.1796, 0.1796, 0.0)
ob_circle_010.lock_scale = (False, False, True)
ob_circle_010.lineart.crease_threshold = 0.0
_c = ob_circle_010.constraints.new('FOLLOW_PATH'); _c.name = 'Follow Path'
_c.target = ob_localization_curve
_c.offset_factor = 26.29
_c.use_curve_follow = True
ob_circle_009.location = (0.0, 3.0, 0.02)
ob_circle_009.scale = (1.134, 1.134, 0.0)
ob_circle_009.lock_scale = (False, False, True)
ob_circle_009.lineart.crease_threshold = 0.0
_c = ob_circle_009.constraints.new('FOLLOW_PATH'); _c.name = 'Follow Path'
_c.target = ob_localization_curve
_c.offset_factor = 26.29
_c.use_curve_follow = True
ob_circle_008.location = (0.0, 3.0, 0.02)
ob_circle_008.scale = (1.08, 1.08, 0.0)
ob_circle_008.lock_scale = (False, False, True)
ob_circle_008.lineart.crease_threshold = 0.0
_c = ob_circle_008.constraints.new('FOLLOW_PATH'); _c.name = 'Follow Path'
_c.target = ob_localization_curve
_c.offset_factor = 26.29
_c.use_curve_follow = True
ob_circle_007.location = (0.0, 3.0, 0.02)
ob_circle_007.scale = (1.606, 1.606, 0.0)
ob_circle_007.lock_scale = (False, False, True)
ob_circle_007.lineart.crease_threshold = 0.0
_c = ob_circle_007.constraints.new('FOLLOW_PATH'); _c.name = 'Follow Path'
_c.target = ob_localization_curve
_c.offset_factor = 26.29
_c.use_curve_follow = True
ob_circle_006.location = (0.0, 3.0, 0.02)
ob_circle_006.scale = (0.9869, 0.9869, 0.0)
ob_circle_006.lock_scale = (False, False, True)
ob_circle_006.lineart.crease_threshold = 0.0
_c = ob_circle_006.constraints.new('FOLLOW_PATH'); _c.name = 'Follow Path'
_c.target = ob_localization_curve
_c.offset_factor = 26.29
_c.use_curve_follow = True
ob_circle_005.location = (0.0, 3.0, 0.02)
ob_circle_005.scale = (0.925, 0.925, 0.0)
ob_circle_005.lock_scale = (False, False, True)
ob_circle_005.lineart.crease_threshold = 0.0
_c = ob_circle_005.constraints.new('FOLLOW_PATH'); _c.name = 'Follow Path'
_c.target = ob_localization_curve
_c.offset_factor = 26.29
_c.use_curve_follow = True
ob_circle_004.location = (0.0, 3.0, 0.02)
ob_circle_004.scale = (1.022, 1.022, 0.0)
ob_circle_004.lock_scale = (False, False, True)
ob_circle_004.lineart.crease_threshold = 0.0
_c = ob_circle_004.constraints.new('FOLLOW_PATH'); _c.name = 'Follow Path'
_c.target = ob_localization_curve
_c.offset_factor = 26.29
_c.use_curve_follow = True
ob_circle_003.location = (0.0, 3.0, 0.02)
ob_circle_003.scale = (0.6537, 0.6537, 0.0)
ob_circle_003.lock_scale = (False, False, True)
ob_circle_003.lineart.crease_threshold = 0.0
_c = ob_circle_003.constraints.new('FOLLOW_PATH'); _c.name = 'Follow Path'
_c.target = ob_localization_curve
_c.offset_factor = 26.29
_c.use_curve_follow = True
ob_circle_002.location = (0.0, 3.0, 0.02)
ob_circle_002.scale = (0.516, 0.516, 0.0)
ob_circle_002.lock_scale = (False, False, True)
ob_circle_002.lineart.crease_threshold = 0.0
_c = ob_circle_002.constraints.new('FOLLOW_PATH'); _c.name = 'Follow Path'
_c.target = ob_localization_curve
_c.offset_factor = 26.29
_c.use_curve_follow = True
ob_circle_001.location = (-8.273e-05, 0.001446, -5.893e-08)
ob_circle_001.scale = (0.9928, 0.9928, 0.9928)
ob_circle_001.lineart.crease_threshold = 0.0
_c = ob_circle_001.constraints.new('FOLLOW_PATH'); _c.name = 'Follow Path'
_c.target = ob_localization_curve
_c.offset_factor = 26.29
_c.use_curve_follow = True
ob_robot_top.location = (11.72, 2.565, 0.03)
ob_robot_top.scale = (0.25, 0.25, 0.25)
ob_robot_top.empty_image_offset = (0.0, 0.0)
ob_robot_top.show_instancer_for_render = False
ob_robot_top.instance_type = 'COLLECTION'
ob_robot_top.lineart.crease_threshold = 0.0
_c = ob_robot_top.constraints.new('FOLLOW_PATH'); _c.name = 'Follow Path'
_c.target = ob_localization_curve
_c.offset_factor = 26.29
_c.forward_axis = 'FORWARD_X'
_c.use_curve_follow = True
ob_circle_019.location = (-14.3, -8.941e-10, 0.17)
ob_circle_019.scale = (0.0625, 0.0625, 0.0625)
ob_circle_019.lineart.crease_threshold = 0.0
_m = ob_circle_019.modifiers.new('Array', 'ARRAY')
_m.count = 52
_m.constant_offset_displace = (0.0, 0.0, 0.0)
_m.relative_offset_displace = (1.5, 0.0, 0.0)
_m = ob_circle_019.modifiers.new('Curve', 'CURVE')
_m.object = ob_localization_curve
ob_gate.location = (-0.01767, -4.32, 0.01)
ob_gate.empty_image_offset = (0.0, 0.0)
ob_gate.show_instancer_for_render = False
ob_gate.instance_type = 'COLLECTION'
ob_gate.lineart.crease_threshold = 0.0
ob_text_international_airport.location = (0.0, -2.135, 0.02)
ob_text_international_airport.scale = (0.5, 0.5, 0.5)
ob_text_international_airport.lineart.crease_threshold = 0.0
ob_airport_01.location = (-5.0, 3.0, 0.01)
ob_airport_01.empty_image_offset = (0.0, 0.0)
ob_airport_01.show_instancer_for_render = False
ob_airport_01.instance_type = 'COLLECTION'
ob_airport_01.lineart.crease_threshold = 0.0
ob_circle.location = (-2.1, 5.609, 0.01)
ob_circle.scale = (0.25, 0.25, 0.25)
ob_circle.lineart.crease_threshold = 0.0
ob_curve_02.location = (0.2314, -0.4952, 0.0)
ob_curve_02.scale = (8.0, 8.0, 8.0)
ob_curve_02.lineart.crease_threshold = 0.0
ob_plane_002.location = (4.231, -0.4952, 0.1)
ob_plane_002.scale = (0.01243, 0.02486, 0.02486)
ob_plane_002.lineart.crease_threshold = 0.0
_m = ob_plane_002.modifiers.new('Array', 'ARRAY')
_m.count = 59
_m.constant_offset_displace = (0.0, 0.0, 0.0)
_m = ob_plane_002.modifiers.new('Curve', 'CURVE')
_m.object = ob_curve_02
ob_collision_curve.location = (-2.199, 0.0, 0.01)
ob_collision_curve.lineart.crease_threshold = 0.0
ob_plane_004.location = (1.606e-06, 4.973, 0.01)
ob_plane_004.scale = (0.125, 0.125, 0.125)
ob_plane_004.lineart.crease_threshold = 0.0
_c = ob_plane_004.constraints.new('FOLLOW_PATH'); _c.name = 'Follow Path'
_c.target = ob_collision_curve
_c.use_curve_follow = True
ob_plane_003.location = (-2.198, -4.85, 0.01)
ob_plane_003.rotation_euler = (0.0, -0.0, 1.571)
ob_plane_003.scale = (-0.03125, 0.0625, 0.125)
ob_plane_003.lineart.crease_threshold = 0.0
_m = ob_plane_003.modifiers.new('Array', 'ARRAY')
_m.count = 20
_m.constant_offset_displace = (0.0, 0.0, 0.0)
_m.relative_offset_displace = (1.5, 0.0, 0.0)
_m = ob_plane_003.modifiers.new('Curve', 'CURVE')
_m.object = ob_collision_curve
_m.deform_axis = 'NEG_Y'
ob_compass_pin.location = (2.0, 5.5, 0.01)
ob_compass_pin.scale = (0.5, 0.5, 0.5)
ob_compass_pin.empty_image_offset = (0.0, 0.0)
ob_compass_pin.show_instancer_for_render = False
ob_compass_pin.instance_type = 'COLLECTION'
ob_compass_pin.lineart.crease_threshold = 0.0
ob_compass_frame.location = (2.0, 5.5, 0.01)
ob_compass_frame.scale = (0.5, 0.5, 0.5)
ob_compass_frame.empty_image_offset = (0.0, 0.0)
ob_compass_frame.show_instancer_for_render = False
ob_compass_frame.instance_type = 'COLLECTION'
ob_compass_frame.lineart.crease_threshold = 0.0
ob_ring.location = (-2.0, 5.5, 0.01)
ob_ring.scale = (0.5, 0.5, 0.5)
ob_ring.empty_image_offset = (0.0, 0.0)
ob_ring.show_instancer_for_render = False
ob_ring.instance_type = 'COLLECTION'
ob_ring.lineart.crease_threshold = 0.0
ob_curve_01.location = (-0.2325, -0.5028, -7.908e-09)
ob_curve_01.scale = (0.9917, 0.9917, 0.9917)
ob_curve_01.lineart.crease_threshold = 0.0
ob_plane_001.location = (3.775, -0.5, 0.1)
ob_plane_001.rotation_euler = (0.0, 0.0, 3.142)
ob_plane_001.scale = (0.0125, 0.025, 0.25)
ob_plane_001.lineart.crease_threshold = 0.0
_m = ob_plane_001.modifiers.new('Array', 'ARRAY')
_m.count = 62
_m.constant_offset_displace = (0.0, 0.0, 0.0)
_m.relative_offset_displace = (-1.0, 0.0, 0.0)
_m = ob_plane_001.modifiers.new('Curve', 'CURVE')
_m.object = ob_curve_01
ob_hall_01_woman.location = (2.296, -0.3873, 0.35)
ob_hall_01_woman.empty_image_offset = (0.0, 0.0)
ob_hall_01_woman.show_instancer_for_render = False
ob_hall_01_woman.instance_type = 'COLLECTION'
ob_hall_01_woman.lineart.crease_threshold = 0.0
ob_hall_01_crew03.location = (5.331, -3.649, 0.02)
ob_hall_01_crew03.empty_image_offset = (0.0, 0.0)
ob_hall_01_crew03.show_instancer_for_render = False
ob_hall_01_crew03.instance_type = 'COLLECTION'
ob_hall_01_crew03.lineart.crease_threshold = 0.0
ob_hall_01_crew02.location = (5.331, -3.649, 0.02)
ob_hall_01_crew02.empty_image_offset = (0.0, 0.0)
ob_hall_01_crew02.show_instancer_for_render = False
ob_hall_01_crew02.instance_type = 'COLLECTION'
ob_hall_01_crew02.lineart.crease_threshold = 0.0
ob_hall_01_crew01.location = (5.331, -3.649, 0.02)
ob_hall_01_crew01.empty_image_offset = (0.0, 0.0)
ob_hall_01_crew01.show_instancer_for_render = False
ob_hall_01_crew01.instance_type = 'COLLECTION'
ob_hall_01_crew01.lineart.crease_threshold = 0.0
ob_hall_01_child.location = (2.296, -0.3873, 0.35)
ob_hall_01_child.empty_image_offset = (0.0, 0.0)
ob_hall_01_child.show_instancer_for_render = False
ob_hall_01_child.instance_type = 'COLLECTION'
ob_hall_01_child.lineart.crease_threshold = 0.0
ob_hall_01.location = (5.331, -3.649, 0.01)
ob_hall_01.empty_image_offset = (0.0, 0.0)
ob_hall_01.show_instancer_for_render = False
ob_hall_01.instance_type = 'COLLECTION'
ob_hall_01.lineart.crease_threshold = 0.0
ob_airport_02_plane.location = (-2.024, 0.8685, 0.1)
ob_airport_02_plane.empty_image_offset = (0.0, 0.0)
ob_airport_02_plane.show_instancer_for_render = False
ob_airport_02_plane.instance_type = 'COLLECTION'
ob_airport_02_plane.lineart.crease_threshold = 0.0
ob_airport_02.location = (-0.8176, -0.1083, 10.0)
ob_airport_02.scale = (1.376, 1.376, 1.376)
ob_airport_02.empty_image_offset = (0.0, 0.0)
ob_airport_02.show_instancer_for_render = False
ob_airport_02.instance_type = 'COLLECTION'
ob_airport_02.lineart.crease_threshold = 0.0
ob_boarding_pass.location = (-6.0, -3.0, 0.01)
ob_boarding_pass.empty_image_offset = (0.0, 0.0)
ob_boarding_pass.show_instancer_for_render = False
ob_boarding_pass.instance_type = 'COLLECTION'
ob_boarding_pass.lineart.crease_threshold = 0.0
ob_luggage_04.location = (1.749, 9.02, 0.0)
ob_luggage_04.empty_image_offset = (0.0, 0.0)
ob_luggage_04.show_instancer_for_render = False
ob_luggage_04.instance_type = 'COLLECTION'
ob_luggage_04.lineart.crease_threshold = 0.0
ob_luggage_01.location = (5.85, -0.35, 0.01)
ob_luggage_01.scale = (0.635, 0.635, 0.635)
ob_luggage_01.empty_image_offset = (0.0, 0.0)
ob_luggage_01.show_instancer_for_render = False
ob_luggage_01.instance_type = 'COLLECTION'
ob_luggage_01.lineart.crease_threshold = 0.0
ob_text_ai.location = (2.3, -2.5, 0.01)
ob_text_ai.scale = (0.27, 0.27, 0.27)
ob_text_ai.lineart.crease_threshold = 0.0
ob_eye.location = (2.0, 3.87, 0.03)
ob_eye.scale = (0.5, 0.5, 0.5)
ob_eye.empty_image_offset = (0.0, 0.0)
ob_eye.show_instancer_for_render = False
ob_eye.instance_type = 'COLLECTION'
ob_eye.lineart.crease_threshold = 0.0
ob_road.location = (-2.0, 3.87, 0.03)
ob_road.scale = (0.5, 0.5, 0.5)
ob_road.empty_image_offset = (0.0, 0.0)
ob_road.show_instancer_for_render = False
ob_road.instance_type = 'COLLECTION'
ob_road.lineart.crease_threshold = 0.0
ob_text_collision.location = (-0.7, 5.5, 0.01)
ob_text_collision.scale = (0.2506, 0.2506, 0.2506)
ob_text_collision.lineart.crease_threshold = 0.0
ob_robot_right.location = (1.874, -5.326, 0.04263)
ob_robot_right.scale = (0.4179, 0.4179, 0.4179)
ob_robot_right.empty_image_offset = (0.0, 0.0)
ob_robot_right.show_instancer_for_render = False
ob_robot_right.instance_type = 'COLLECTION'
ob_robot_right.lineart.crease_threshold = 0.0
ob_curve_022.location = (-1.451, 1.416, 0.0)
ob_curve_022.scale = (15.11, 15.11, 15.11)
ob_curve_022.lineart.crease_threshold = 0.0
ob_cone.location = (0.0, 0.5363, 0.001)
ob_cone.rotation_euler = (1.571, 0.0, 0.0)
ob_cone.scale = (4.0, 0.25, 0.9175)
ob_cone.lock_scale = (True, False, False)
ob_cone.color = (1.0, 1.0, 1.0, 0.5)
ob_cone.display_type = 'SOLID'
ob_cone.show_transparent = True
ob_cone.lineart.crease_threshold = 0.0
ob_text_title_robot.location = (5.8, -0.55, 0.02)
ob_text_title_robot.scale = (0.5, 0.5, 0.5)
ob_text_title_robot.lineart.crease_threshold = 0.0
ob_text_title_assistant.location = (-0.1815, 1.967, 0.02)
ob_text_title_assistant.scale = (0.5, 0.5, 0.5)
ob_text_title_assistant.lineart.crease_threshold = 0.0
ob_text_title_airport.location = (-2.0, 1.967, 0.01)
ob_text_title_airport.scale = (0.5, 0.5, 0.5)
ob_text_title_airport.lineart.crease_threshold = 0.0
ob_camera_1.location = (0.0, 0.0, 10.0)
ob_camera_1.lineart.crease_threshold = 0.0
ob_opening_transition.location = (7.562, 4.0, 0.0)
ob_opening_transition.lineart.crease_threshold = 0.0
ob_text_indoor_nav.location = (1.2, 5.5, 0.01)
ob_text_indoor_nav.scale = (0.2506, 0.2506, 0.2506)
ob_text_indoor_nav.lineart.crease_threshold = 0.0
ob_text_guidance.location = (-0.75, 2.0, 0.01)
ob_text_guidance.scale = (0.2506, 0.2506, 0.2506)
ob_text_guidance.lineart.crease_threshold = 0.0
ob_text_follow.location = (0.6, 4.0, 0.01)
ob_text_follow.scale = (0.2506, 0.2506, 0.2506)
ob_text_follow.lineart.crease_threshold = 0.0
ob_beziercurve_001.location = (0.0, -2.0, 0.0)
ob_beziercurve_001.lineart.crease_threshold = 0.0
ob_cross_002.location = (-0.168, 1.817, 0.01503)
ob_cross_002.scale = (0.5, 0.5, 0.5)
ob_cross_002.empty_image_offset = (0.0, 0.0)
ob_cross_002.show_instancer_for_render = False
ob_cross_002.instance_type = 'COLLECTION'
ob_cross_002.lineart.crease_threshold = 0.0
ob_circle_023.location = (0.0009385, 0.9668, 0.01)
ob_circle_023.scale = (0.05928, 0.05928, 0.05928)
ob_circle_023.lineart.crease_threshold = 0.0
ob_beziercurve_005.location = (0.0009386, 1.155, -1.116e-06)
ob_beziercurve_005.lineart.crease_threshold = 0.0
ob_plane_009.location = (0.0009386, 1.155, 0.01)
ob_plane_009.scale = (0.02784, 0.02581, 0.07373)
ob_plane_009.lineart.crease_threshold = 0.0
_m = ob_plane_009.modifiers.new('Array', 'ARRAY')
_m.count = 26
_m.constant_offset_displace = (0.0, 0.0, 0.0)
_m = ob_plane_009.modifiers.new('Curve', 'CURVE')
_m.object = ob_beziercurve_005
ob_circle_024.location = (0.0009385, 0.1087, 0.15)
ob_circle_024.scale = (0.05928, 0.05928, 0.05928)
ob_circle_024.lineart.crease_threshold = 0.0
ob_text_location.location = (-8.973, 5.191, -0.5)
ob_text_location.scale = (0.25, 0.25, 0.25)
ob_text_location.lineart.crease_threshold = 0.0
ob_localization_03.location = (-10.0, 5.0, -0.5)
ob_localization_03.empty_image_offset = (0.0, 0.0)
ob_localization_03.show_instancer_for_render = False
ob_localization_03.instance_type = 'COLLECTION'
ob_localization_03.lineart.crease_threshold = 0.0
ob_localization_02.location = (-10.0, 5.0, -0.3)
ob_localization_02.empty_image_offset = (0.0, 0.0)
ob_localization_02.show_instancer_for_render = False
ob_localization_02.instance_type = 'COLLECTION'
ob_localization_02.lineart.crease_threshold = 0.0
ob_localization_01.location = (-10.0, 5.0, 0.02)
ob_localization_01.empty_image_offset = (0.0, 0.0)
ob_localization_01.show_instancer_for_render = False
ob_localization_01.instance_type = 'COLLECTION'
ob_localization_01.lineart.crease_threshold = 0.0
ob_curve_010.location = (8.775, 0.1471, 0.0)
ob_curve_010.scale = (18.95, 18.95, 18.95)
ob_curve_010.lineart.crease_threshold = 0.0
ob_curve_009.location = (8.775, 0.1471, 0.0)
ob_curve_009.scale = (18.95, 18.95, 18.95)
ob_curve_009.lineart.crease_threshold = 0.0
ob_curve_008.location = (8.775, 0.1471, 0.0)
ob_curve_008.scale = (18.95, 18.95, 18.95)
ob_curve_008.lineart.crease_threshold = 0.0
ob_curve_007.location = (8.775, 0.1471, 0.0)
ob_curve_007.scale = (18.95, 18.95, 18.95)
ob_curve_007.lineart.crease_threshold = 0.0
ob_curve_006.location = (8.775, 0.1471, 0.0)
ob_curve_006.scale = (18.95, 18.95, 18.95)
ob_curve_006.lineart.crease_threshold = 0.0
ob_curve_005.location = (8.775, 0.1471, 0.0)
ob_curve_005.scale = (18.95, 18.95, 18.95)
ob_curve_005.lineart.crease_threshold = 0.0
ob_curve_004.location = (8.775, 0.1471, 0.0)
ob_curve_004.scale = (18.95, 18.95, 18.95)
ob_curve_004.lineart.crease_threshold = 0.0
ob_curve_003.location = (8.775, 0.1471, 0.0)
ob_curve_003.scale = (18.95, 18.95, 18.95)
ob_curve_003.lineart.crease_threshold = 0.0
ob_curve_002.location = (8.775, 0.1471, 0.0)
ob_curve_002.scale = (18.95, 18.95, 18.95)
ob_curve_002.lineart.crease_threshold = 0.0
ob_curve_001.location = (8.775, 0.1471, 0.0)
ob_curve_001.scale = (18.95, 18.95, 18.95)
ob_curve_001.lineart.crease_threshold = 0.0
ob_curve.location = (8.775, 0.1471, 0.0)
ob_curve.scale = (18.95, 18.95, 18.95)
ob_curve.lineart.crease_threshold = 0.0
ob_beziercurve.location = (-7.061, -6.871, 0.009829)
ob_beziercurve.lineart.crease_threshold = 0.0
ob_plane_005.location = (0.0, 0.0, -7.451e-08)
ob_plane_005.scale = (0.125, 0.25, 0.25)
ob_plane_005.lineart.crease_threshold = 0.0
_c = ob_plane_005.constraints.new('FOLLOW_PATH'); _c.name = 'Follow Path'
_c.target = ob_beziercurve
_c.offset = 1.0
_c.forward_axis = 'FORWARD_X'
_c.use_curve_follow = True
ob_brain.location = (9.486, -3.659, 0.03)
ob_brain.scale = (0.15, 0.15, 0.15)
ob_brain.empty_image_offset = (0.0, 0.0)
ob_brain.show_instancer_for_render = False
ob_brain.instance_type = 'COLLECTION'
ob_brain.lineart.crease_threshold = 0.0
ob_localization_estimate.location = (-12.3, 5.0, 0.02)
ob_localization_estimate.lineart.crease_threshold = 0.0
_c = ob_localization_estimate.constraints.new('FOLLOW_PATH'); _c.name = 'Follow Path'
_c.offset_factor = 1.0
_c.forward_axis = 'FORWARD_Z'
cu_localization_path_curve_003.bevel_object = ob_beziercurve_002
ob_depth.instance_collection = col_depth
ob_gyroscope.instance_collection = col_gyroscope
ob_camera.instance_collection = col_camera
ob_check.instance_collection = col_check
ob_obstacle_03.instance_collection = col_obstacle_03
ob_sign_bag_claim.instance_collection = col_sign_bag_claim
ob_obstacle_02.instance_collection = col_obstacle_02
ob_obstacle_01.instance_collection = col_obstacle_01
ob_robot_top_001.instance_collection = col_robot_top
ob_mission_board_01.instance_collection = col_mission_board_01
ob_lidar.instance_collection = col_lidar
ob_passengers_02.instance_collection = col_passengers_02
ob_localization_05.instance_collection = col_localization_05
ob_ai.instance_collection = col_ai
ob_walker_01_right_leg.instance_collection = col_walker_01_right_leg
ob_walker_01_left_leg.instance_collection = col_walker_01_left_leg
ob_walker01_body_001.instance_collection = col_walker01_body
ob_walker_01_right_arm_001.instance_collection = col_walker_01_right_arm
ob_walker_01_left_arm_001.instance_collection = col_walker_01_left_arm
ob_gate_24.instance_collection = col_gate_24
ob_gates_80_95.instance_collection = col_gates_80_95
ob_ring_001.instance_collection = col_ring
ob_person_scan.instance_collection = col_person_scan
ob_person.instance_collection = col_person
ob_robot_left.instance_collection = col_robot_left
ob_passenger_01_luggage.instance_collection = col_passenger_01_luggage
ob_passenger_01_body.instance_collection = col_passenger_01_body
ob_airport_02_cargo.instance_collection = col_airport_02_cargo
ob_complete_logo.instance_collection = col_complete_logo
ob_gates_sign.instance_collection = col_gates_sign
ob_robot_top.instance_collection = col_robot_top
ob_gate.instance_collection = col_gate
ob_airport_01.instance_collection = col_airport_01
ob_compass_pin.instance_collection = col_compass_pin
ob_compass_frame.instance_collection = col_compass_frame
ob_ring.instance_collection = col_ring
ob_hall_01_woman.instance_collection = col_hall_01_woman
ob_hall_01_crew03.instance_collection = col_hall_01_crew03
ob_hall_01_crew02.instance_collection = col_hall_01_crew02
ob_hall_01_crew01.instance_collection = col_hall_01_crew01
ob_hall_01_child.instance_collection = col_hall_01_child
ob_hall_01.instance_collection = col_hall_01
ob_airport_02_plane.instance_collection = col_airport_02_plane
ob_airport_02.instance_collection = col_airport_02
ob_boarding_pass.instance_collection = col_boarding_pass
ob_luggage_04.instance_collection = col_luggage_04
ob_luggage_01.instance_collection = col_luggage_01
ob_eye.instance_collection = col_eye
ob_road.instance_collection = col_road
ob_robot_right.instance_collection = col_robot_right
ob_cross_002.instance_collection = col_cross
ob_localization_03.instance_collection = col_localization_03
ob_localization_02.instance_collection = col_localization_02
ob_localization_01.instance_collection = col_localization_01
ob_brain.instance_collection = col_brain

# ---- collection membership
col_collection_1.objects.link(ob_cone_001)
col_collection_1.objects.link(ob_plane_010)
col_collection_1.objects.link(ob_expl_line_camera)
col_collection_1.objects.link(ob_plane_008)
col_collection_1.objects.link(ob_circle_022)
col_collection_1.objects.link(ob_expl_line_depth)
col_collection_1.objects.link(ob_nurbspath)
col_collection_1.objects.link(ob_depth)
col_collection_1.objects.link(ob_gyroscope)
col_collection_1.objects.link(ob_camera)
col_collection_1.objects.link(ob_check)
col_collection_1.objects.link(ob_obstacle_03)
col_collection_1.objects.link(ob_sign_bag_claim)
col_collection_1.objects.link(ob_obstacle_02)
col_collection_1.objects.link(ob_obstacle_01)
col_collection_1.objects.link(ob_robot_top_001)
col_collection_1.objects.link(ob_text_001)
col_collection_1.objects.link(ob_plane_007)
col_collection_1.objects.link(ob_circle_020)
col_collection_1.objects.link(ob_text)
col_collection_1.objects.link(ob_mission_board_01)
col_collection_1.objects.link(ob_lidar)
col_collection_1.objects.link(ob_passengers_02)
col_collection_1.objects.link(ob_localization_05)
col_collection_1.objects.link(ob_ai)
col_collection_1.objects.link(ob_walker_01_right_leg)
col_collection_1.objects.link(ob_walker_01_left_leg)
col_collection_1.objects.link(ob_walker01_body_001)
col_collection_1.objects.link(ob_walker_01_right_arm_001)
col_collection_1.objects.link(ob_walker_01_left_arm_001)
col_collection_1.objects.link(ob_gate_24)
col_collection_1.objects.link(ob_gates_80_95)
col_collection_1.objects.link(ob_follow_path)
col_collection_1.objects.link(ob_plane_006)
col_collection_1.objects.link(ob_plane)
col_collection_1.objects.link(ob_ring_001)
col_collection_1.objects.link(ob_person_scan)
col_collection_1.objects.link(ob_person)
col_collection_1.objects.link(ob_robot_left)
col_collection_1.objects.link(ob_passenger_01_luggage)
col_collection_1.objects.link(ob_passenger_01_body)
col_collection_1.objects.link(ob_airport_02_cargo)
col_collection_1.objects.link(ob_text_passenger)
col_collection_1.objects.link(ob_complete_logo)
col_collection_1.objects.link(ob_beziercurve_002)
col_collection_1.objects.link(ob_gates_sign)
col_collection_1.objects.link(ob_localization_curve)
col_collection_1.objects.link(ob_circle_018)
col_collection_1.objects.link(ob_circle_017)
col_collection_1.objects.link(ob_circle_016)
col_collection_1.objects.link(ob_circle_015)
col_collection_1.objects.link(ob_circle_014)
col_collection_1.objects.link(ob_circle_013)
col_collection_1.objects.link(ob_circle_012)
col_collection_1.objects.link(ob_circle_011)
col_collection_1.objects.link(ob_circle_010)
col_collection_1.objects.link(ob_circle_009)
col_collection_1.objects.link(ob_circle_008)
col_collection_1.objects.link(ob_circle_007)
col_collection_1.objects.link(ob_circle_006)
col_collection_1.objects.link(ob_circle_005)
col_collection_1.objects.link(ob_circle_004)
col_collection_1.objects.link(ob_circle_003)
col_collection_1.objects.link(ob_circle_002)
col_collection_1.objects.link(ob_circle_001)
col_collection_1.objects.link(ob_robot_top)
col_collection_1.objects.link(ob_circle_019)
col_collection_1.objects.link(ob_gate)
col_collection_1.objects.link(ob_text_international_airport)
col_collection_1.objects.link(ob_airport_01)
col_collection_1.objects.link(ob_circle)
col_collection_1.objects.link(ob_curve_02)
col_collection_1.objects.link(ob_plane_002)
col_collection_1.objects.link(ob_collision_curve)
col_collection_1.objects.link(ob_plane_004)
col_collection_1.objects.link(ob_plane_003)
col_collection_1.objects.link(ob_compass_pin)
col_collection_1.objects.link(ob_compass_frame)
col_collection_1.objects.link(ob_ring)
col_collection_1.objects.link(ob_curve_01)
col_collection_1.objects.link(ob_plane_001)
col_collection_1.objects.link(ob_hall_01_woman)
col_collection_1.objects.link(ob_hall_01_crew03)
col_collection_1.objects.link(ob_hall_01_crew02)
col_collection_1.objects.link(ob_hall_01_crew01)
col_collection_1.objects.link(ob_hall_01_child)
col_collection_1.objects.link(ob_hall_01)
col_collection_1.objects.link(ob_airport_02_plane)
col_collection_1.objects.link(ob_airport_02)
col_collection_1.objects.link(ob_boarding_pass)
col_collection_1.objects.link(ob_luggage_04)
col_collection_1.objects.link(ob_luggage_01)
col_collection_1.objects.link(ob_text_ai)
col_collection_1.objects.link(ob_eye)
col_collection_1.objects.link(ob_road)
col_collection_1.objects.link(ob_text_collision)
col_collection_1.objects.link(ob_robot_right)
col_collection_1.objects.link(ob_curve_022)
col_collection_1.objects.link(ob_cone)
col_collection_1.objects.link(ob_text_title_robot)
col_collection_1.objects.link(ob_text_title_assistant)
col_collection_1.objects.link(ob_text_title_airport)
col_collection_1.objects.link(ob_camera_1)
col_collection_1.objects.link(ob_opening_transition)
col_collection_1.objects.link(ob_text_indoor_nav)
col_collection_1.objects.link(ob_text_guidance)
col_collection_1.objects.link(ob_text_follow)
col_collection_1.objects.link(ob_beziercurve_001)
col_collection_1.objects.link(ob_cross_002)
col_collection_1.objects.link(ob_circle_023)
col_collection_1.objects.link(ob_beziercurve_005)
col_collection_1.objects.link(ob_plane_009)
col_collection_1.objects.link(ob_circle_024)
col_collection_2.objects.link(ob_text_location)
col_collection_2.objects.link(ob_localization_03)
col_collection_2.objects.link(ob_localization_02)
col_collection_2.objects.link(ob_localization_01)
col_collection_2.objects.link(ob_curve_010)
col_collection_2.objects.link(ob_curve_009)
col_collection_2.objects.link(ob_curve_008)
col_collection_2.objects.link(ob_curve_007)
col_collection_2.objects.link(ob_curve_006)
col_collection_2.objects.link(ob_curve_005)
col_collection_2.objects.link(ob_curve_004)
col_collection_2.objects.link(ob_curve_003)
col_collection_2.objects.link(ob_curve_002)
col_collection_2.objects.link(ob_curve_001)
col_collection_2.objects.link(ob_curve)
col_collection_2.objects.link(ob_beziercurve)
col_collection_2.objects.link(ob_plane_005)
col_collection_2.objects.link(ob_brain)
col_collection_2.objects.link(ob_localization_estimate)

# ---- scene / render settings (as saved in the file)
scene.camera = ob_camera_1
scene.frame_start = 2440; scene.frame_end = 3000; scene.frame_set(2630)
scene.render.engine = 'CYCLES'
scene.render.image_settings.file_format = 'FFMPEG'
scene.render.image_settings.color_mode = 'RGB'
scene.render.image_settings.quality = 100
scene.render.dither_intensity = 0.0
scene.render.use_freestyle = True
scene.render.use_motion_blur = True
scene.render.use_border = True
scene.render.line_thickness_mode = 'RELATIVE'
scene.render.line_thickness = 2.0
scene.cycles.use_denoising = False
scene.cycles.samples = 128
scene.cycles.sampling_pattern = 'TABULATED_SOBOL'
scene.cycles.use_adaptive_sampling = False
scene.cycles.use_light_tree = False
scene.cycles.blur_glossy = 0.0
scene.cycles.sample_clamp_indirect = 0.0
scene.view_settings.view_transform = 'Standard'
bpy.context.view_layer.update()
